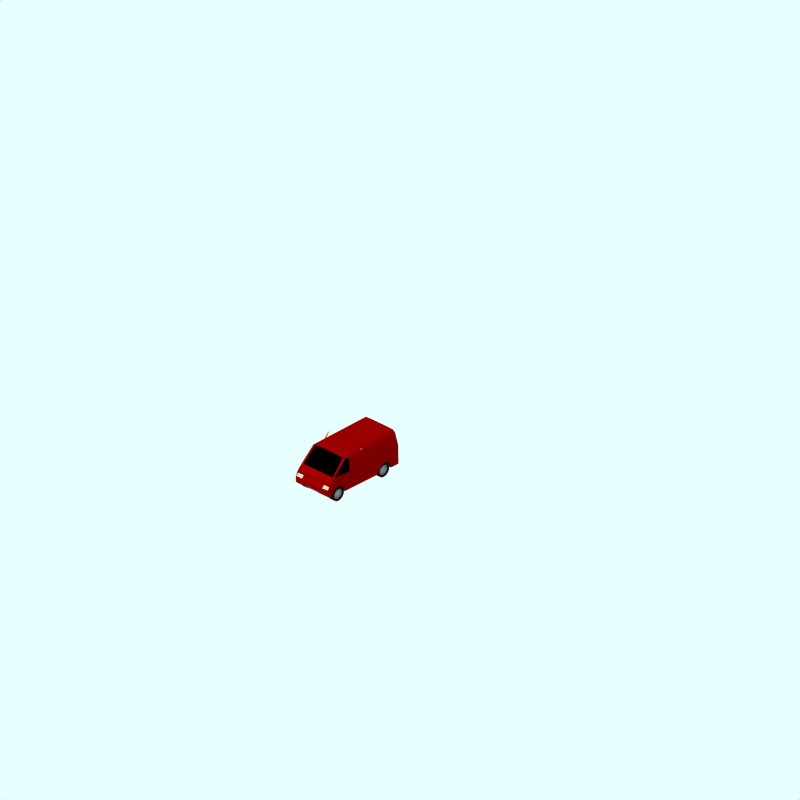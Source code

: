 # Source: ford-transit.blend  (saved by Blender 2.79.0; exported with 4.5.12 LTS)
import bpy
from mathutils import Matrix  # noqa: F401  (used for matrix-valued properties, if any)

bpy.ops.wm.read_factory_settings(use_empty=True)
scene = bpy.context.scene
scene.name = 'Scene'

# ---- collections
col_collection_1 = bpy.data.collections.new('Collection 1'); scene.collection.children.link(col_collection_1)
col_collection_2 = bpy.data.collections.new('Collection 2'); scene.collection.children.link(col_collection_2)
col_collection_2.hide_render = True
col_collection_2.hide_viewport = True
col_collection_3 = bpy.data.collections.new('Collection 3'); scene.collection.children.link(col_collection_3)
col_collection_4 = bpy.data.collections.new('Collection 4'); scene.collection.children.link(col_collection_4)
col_collection_4.hide_render = True
col_collection_4.hide_viewport = True
col_collection_5 = bpy.data.collections.new('Collection 5'); scene.collection.children.link(col_collection_5)
col_collection_6 = bpy.data.collections.new('Collection 6'); scene.collection.children.link(col_collection_6)
col_collection_6.hide_render = True
col_collection_6.hide_viewport = True
col_collection_11 = bpy.data.collections.new('Collection 11'); scene.collection.children.link(col_collection_11)
col_collection_11.hide_render = True
col_collection_11.hide_viewport = True
col_collection_12 = bpy.data.collections.new('Collection 12'); scene.collection.children.link(col_collection_12)
col_collection_12.hide_render = True
col_collection_12.hide_viewport = True
col_collection_13 = bpy.data.collections.new('Collection 13'); scene.collection.children.link(col_collection_13)
col_collection_13.hide_render = True
col_collection_13.hide_viewport = True

# ---- materials (node trees are filled in below, after node groups)
mat_interior = bpy.data.materials.new('Interior')
mat_interior.alpha_threshold = 0.0
mat_interior.preview_render_type = 'FLAT'
mat_interior.diffuse_color = (0.0, 0.0, 0.0, 1.0)
mat_interior.roughness = 0.5
mat_interior.line_color = (0.0, 0.0, 0.0, 1.0)
mat_tyre = bpy.data.materials.new('Tyre')
mat_tyre.alpha_threshold = 0.0
mat_tyre.preview_render_type = 'FLAT'
mat_tyre.diffuse_color = (0.05, 0.05, 0.05, 1.0)
mat_tyre.roughness = 0.5
mat_tyre.line_color = (0.0, 0.0, 0.0, 1.0)
mat_maincolour1 = bpy.data.materials.new('MainColour1')
mat_maincolour1.alpha_threshold = 0.0
mat_maincolour1.preview_render_type = 'CUBE'
mat_maincolour1.diffuse_color = (0.4096, 0.0, 0.0, 1.0)
mat_maincolour1.specular_color = (1.0, 0.9999, 0.9999)
mat_maincolour1.roughness = 0.5
mat_maincolour1.line_color = (0.0, 0.0, 0.0, 1.0)
mat_metalicbodywork = bpy.data.materials.new('MetalicBodywork')
mat_metalicbodywork.alpha_threshold = 0.0
mat_metalicbodywork.preview_render_type = 'FLAT'
mat_metalicbodywork.diffuse_color = (0.4144, 0.4144, 0.4144, 1.0)
mat_metalicbodywork.roughness = 0.5
mat_metalicbodywork.line_color = (0.0, 0.0, 0.0, 1.0)
mat_frontlights = bpy.data.materials.new('FrontLights')
mat_frontlights.alpha_threshold = 0.0
mat_frontlights.preview_render_type = 'CUBE'
mat_frontlights.diffuse_color = (0.5621, 0.5682, 0.4893, 1.0)
mat_frontlights.specular_color = (1.0, 0.9999, 0.9999)
mat_frontlights.roughness = 0.5
mat_frontlights.line_color = (0.0, 0.0, 0.0, 1.0)
mat_frame = bpy.data.materials.new('Frame')
mat_frame.alpha_threshold = 0.0
mat_frame.preview_render_type = 'CUBE'
mat_frame.diffuse_color = (0.1271, 0.1271, 0.1271, 1.0)
mat_frame.specular_color = (1.0, 0.9999, 0.9999)
mat_frame.roughness = 0.5
mat_frame.line_color = (0.0, 0.0, 0.0, 1.0)
mat_warning = bpy.data.materials.new('Warning')
mat_warning.alpha_threshold = 0.0
mat_warning.preview_render_type = 'FLAT'
mat_warning.diffuse_color = (1.0, 0.712, 0.0, 1.0)
mat_warning.roughness = 0.5
mat_warning.line_color = (0.0, 0.0, 0.0, 1.0)
mat_maincolour1_006 = bpy.data.materials.new('MainColour1.006')
mat_maincolour1_006.alpha_threshold = 0.0
mat_maincolour1_006.preview_render_type = 'CUBE'
mat_maincolour1_006.diffuse_color = (0.4096, 0.4095, 0.4095, 1.0)
mat_maincolour1_006.specular_color = (1.0, 0.9999, 0.9999)
mat_maincolour1_006.roughness = 0.5
mat_maincolour1_006.line_color = (0.0, 0.0, 0.0, 1.0)
mat_warning_002 = bpy.data.materials.new('Warning.002')
mat_warning_002.alpha_threshold = 0.0
mat_warning_002.diffuse_color = (0.4, 0.2848, 0.0, 1.0)
mat_warning_002.specular_color = (0.5, 0.5, 0.5)
mat_warning_002.roughness = 0.5
mat_ensign_red_001 = bpy.data.materials.new('Ensign_red.001')
mat_ensign_red_001.alpha_threshold = 0.0
mat_ensign_red_001.diffuse_color = (0.4056, 0.008701, 0.008701, 1.0)
mat_ensign_red_001.specular_color = (0.1393, 0.006992, 0.006992)
mat_ensign_red_001.roughness = 0.5
mat_warning_005 = bpy.data.materials.new('Warning.005')
mat_warning_005.alpha_threshold = 0.0
mat_warning_005.diffuse_color = (0.4, 0.2848, 0.0, 1.0)
mat_warning_005.specular_color = (0.5, 0.5, 0.5)
mat_warning_005.roughness = 0.5
mat_ensign_red_004 = bpy.data.materials.new('Ensign_red.004')
mat_ensign_red_004.alpha_threshold = 0.0
mat_ensign_red_004.diffuse_color = (0.4056, 0.008701, 0.008701, 1.0)
mat_ensign_red_004.specular_color = (0.1393, 0.006992, 0.006992)
mat_ensign_red_004.roughness = 0.5
mat_warning_004 = bpy.data.materials.new('Warning.004')
mat_warning_004.alpha_threshold = 0.0
mat_warning_004.diffuse_color = (0.4, 0.2848, 0.0, 1.0)
mat_warning_004.specular_color = (0.5, 0.5, 0.5)
mat_warning_004.roughness = 0.5
mat_ensign_red_003 = bpy.data.materials.new('Ensign_red.003')
mat_ensign_red_003.alpha_threshold = 0.0
mat_ensign_red_003.diffuse_color = (0.4056, 0.008701, 0.008701, 1.0)
mat_ensign_red_003.specular_color = (0.1393, 0.006992, 0.006992)
mat_ensign_red_003.roughness = 0.5

# ---- material node trees

# ---- world
world_world = bpy.data.worlds.new('World'); scene.world = world_world
world_world.color = (0.9059, 1.0, 1.0)
world_world.use_sun_shadow = False
world_world.sun_shadow_jitter_overblur = 0.0
world_world.cycles.sampling_method = 'NONE'
world_world.cycles.sample_map_resolution = 256

# ---- cameras
cam_camera_001 = bpy.data.cameras.new('Camera.001')
cam_camera_001.type = 'ORTHO'
cam_camera_001.passepartout_alpha = 0.2
cam_camera_001.clip_end = 100.0
cam_camera_001.lens = 35.0
cam_camera_001.sensor_width = 32.0
cam_camera_001.sensor_height = 18.0
cam_camera_001.ortho_scale = 24.0
cam_camera_001.display_size = 5.91
cam_camera_001.show_passepartout = False
cam_camera_001.show_safe_areas = True
cam_camera_001.dof.focus_distance = 0.0
cam_camera_001.dof.aperture_fstop = 128.0

# ---- lights
light_lamp = bpy.data.lights.new('Lamp', 'SUN')
light_lamp.transmission_factor = 0.0
light_lamp.angle = 1.571
light_lamp.energy = 0.028
light_lamp.shadow_buffer_clip_start = 0.5
light_lamp.shadow_soft_size = 1.0
light_lamp.shadow_cascade_max_distance = 1000.0
light_lamp.cycles.use_multiple_importance_sampling = False

# ---- meshes
me_plane_006 = bpy.data.meshes.new('Plane.006')
me_plane_006.from_pydata([(-1.0, -1.0, 0.0), (1.0, -1.0, 0.0), (-1.0, 1.0, 0.3013), (1.0, 1.0, 0.3013)], [], [(0, 1, 3, 2)])
me_plane_006.materials.append(mat_interior)
me_plane_006.use_remesh_preserve_volume = False
me_plane_006.use_remesh_preserve_attributes = False
me_plane_006.use_mirror_vertex_groups = False
me_plane_006.update()
me_plane_004 = bpy.data.meshes.new('Plane.004')
me_plane_004.from_pydata([(-1.0, -1.0, 0.0), (1.0, -1.0, 0.0), (-1.0, 1.0, 0.3013), (1.0, 1.0, 0.3013)], [], [(0, 1, 3, 2)])
me_plane_004.materials.append(mat_interior)
me_plane_004.use_remesh_preserve_volume = False
me_plane_004.use_remesh_preserve_attributes = False
me_plane_004.use_mirror_vertex_groups = False
me_plane_004.update()
me_plane_002 = bpy.data.meshes.new('Plane.002')
me_plane_002.from_pydata([(-0.1129, -0.1129, -1.453e-08), (-0.1129, 0.1129, -5.211e-09), (0.1129, 0.1129, 1.453e-08), (0.1129, -0.1129, 5.211e-09)], [], [(0, 3, 2, 1)])
me_plane_002.materials.append(mat_tyre)
me_plane_002.use_remesh_preserve_volume = False
me_plane_002.use_remesh_preserve_attributes = False
me_plane_002.use_mirror_vertex_groups = False
me_plane_002.update()
me_car = bpy.data.meshes.new('Car')
me_car.from_pydata([(-3.5, 0.276, 0.435), (-3.484, 0.2565, 0.435), (-3.472, 0.2343, 0.435), (-3.465, 0.2102, 0.435), (-3.463, 0.1851, 0.435), (-3.465, 0.16, 0.435), (-3.472, 0.1359, 0.435), (-3.484, 0.1137, 0.435), (-3.5, 0.0942, 0.435), (-3.52, 0.07822, 0.435), (-3.542, 0.06634, 0.435), (-3.566, 0.05902, 0.435), (-3.591, 0.05655, 0.435), (-3.616, 0.05902, 0.435), (-3.64, 0.06634, 0.435), (-3.663, 0.07822, 0.435), (-3.682, 0.0942, 0.435), (-3.698, 0.1137, 0.435), (-3.71, 0.1359, 0.435), (-3.717, 0.16, 0.435), (-3.72, 0.1851, 0.435), (-3.717, 0.2102, 0.435), (-3.71, 0.2343, 0.435), (-3.698, 0.2565, 0.435), (-3.682, 0.276, 0.435), (-3.663, 0.292, 0.435), (-3.64, 0.3038, 0.435), (-3.616, 0.3111, 0.435), (-3.591, 0.3136, 0.435), (-3.566, 0.3111, 0.435), (-3.542, 0.3038, 0.435), (-3.52, 0.292, 0.435), (-3.506, 0.3133, 0.442), (-3.532, 0.3276, 0.442), (-3.561, 0.3364, 0.442), (-3.591, 0.3393, 0.442), (-3.621, 0.3364, 0.442), (-3.65, 0.3276, 0.442), (-3.677, 0.3133, 0.442), (-3.7, 0.2941, 0.442), (-3.719, 0.2708, 0.442), (-3.734, 0.2441, 0.442), (-3.742, 0.2152, 0.442), (-3.745, 0.1851, 0.442), (-3.742, 0.155, 0.442), (-3.734, 0.1261, 0.442), (-3.719, 0.0994, 0.442), (-3.7, 0.07602, 0.442), (-3.677, 0.05684, 0.442), (-3.65, 0.04259, 0.442), (-3.621, 0.03381, 0.442), (-3.591, 0.03085, 0.442), (-3.561, 0.03381, 0.442), (-3.532, 0.04259, 0.442), (-3.506, 0.05684, 0.442), (-3.482, 0.07602, 0.442), (-3.463, 0.09939, 0.442), (-3.449, 0.1261, 0.442), (-3.44, 0.155, 0.442), (-3.437, 0.1851, 0.442), (-3.44, 0.2152, 0.442), (-3.449, 0.2441, 0.442), (-3.463, 0.2708, 0.442), (-3.482, 0.2941, 0.442), (-3.46, 0.316, 0.3454), (-3.437, 0.2879, 0.3454), (-3.42, 0.2559, 0.3454), (-3.41, 0.2212, 0.3454), (-3.406, 0.1851, 0.3454), (-3.41, 0.149, 0.3454), (-3.42, 0.1143, 0.3454), (-3.437, 0.08226, 0.3454), (-3.46, 0.05421, 0.3454), (-3.488, 0.03119, 0.3454), (-3.52, 0.01409, 0.3454), (-3.555, 0.003558, 0.3454), (-3.591, 1.309e-06, 0.3454), (-3.627, 0.003558, 0.3454), (-3.662, 0.01409, 0.3454), (-3.694, 0.03119, 0.3454), (-3.722, 0.05421, 0.3454), (-3.745, 0.08226, 0.3454), (-3.762, 0.1143, 0.3454), (-3.773, 0.149, 0.3454), (-3.776, 0.1851, 0.3454), (-3.773, 0.2212, 0.3454), (-3.762, 0.2559, 0.3454), (-3.745, 0.2879, 0.3454), (-3.722, 0.316, 0.3454), (-3.694, 0.339, 0.3454), (-3.662, 0.3561, 0.3454), (-3.627, 0.3666, 0.3454), (-3.591, 0.3702, 0.3454), (-3.555, 0.3666, 0.3454), (-3.52, 0.3561, 0.3454), (-3.488, 0.339, 0.3454), (-3.488, 0.339, 0.477), (-3.52, 0.3561, 0.477), (-3.555, 0.3666, 0.477), (-3.591, 0.3702, 0.477), (-3.627, 0.3666, 0.477), (-3.662, 0.3561, 0.477), (-3.694, 0.339, 0.477), (-3.722, 0.316, 0.477), (-3.745, 0.2879, 0.477), (-3.762, 0.2559, 0.477), (-3.773, 0.2212, 0.477), (-3.776, 0.1851, 0.477), (-3.773, 0.149, 0.477), (-3.762, 0.1143, 0.477), (-3.745, 0.08226, 0.477), (-3.722, 0.05421, 0.477), (-3.694, 0.03119, 0.477), (-3.662, 0.01409, 0.477), (-3.627, 0.003558, 0.477), (-3.591, 1.289e-06, 0.477), (-3.555, 0.003558, 0.477), (-3.52, 0.01409, 0.477), (-3.488, 0.03119, 0.477), (-3.46, 0.05421, 0.477), (-3.437, 0.08226, 0.477), (-3.42, 0.1143, 0.477), (-3.41, 0.149, 0.477), (-3.406, 0.1851, 0.477), (-3.41, 0.2212, 0.477), (-3.42, 0.2559, 0.477), (-3.437, 0.2879, 0.477), (-3.46, 0.316, 0.477), (-3.482, 0.2941, 0.477), (-3.463, 0.2708, 0.477), (-3.449, 0.2441, 0.477), (-3.44, 0.2152, 0.477), (-3.437, 0.1851, 0.477), (-3.44, 0.155, 0.477), (-3.449, 0.1261, 0.477), (-3.463, 0.09939, 0.477), (-3.482, 0.07602, 0.477), (-3.506, 0.05684, 0.477), (-3.532, 0.04259, 0.477), (-3.561, 0.03381, 0.477), (-3.591, 0.03085, 0.477), (-3.621, 0.03381, 0.477), (-3.65, 0.04259, 0.477), (-3.677, 0.05684, 0.477), (-3.7, 0.07602, 0.477), (-3.719, 0.0994, 0.477), (-3.734, 0.1261, 0.477), (-3.742, 0.155, 0.477), (-3.745, 0.1851, 0.477), (-3.742, 0.2152, 0.477), (-3.734, 0.2441, 0.477), (-3.719, 0.2708, 0.477), (-3.7, 0.2941, 0.477), (-3.677, 0.3133, 0.477), (-3.65, 0.3276, 0.477), (-3.621, 0.3364, 0.477), (-3.591, 0.3393, 0.477), (-3.561, 0.3364, 0.477), (-3.532, 0.3276, 0.477), (-3.506, 0.3133, 0.477), (-3.591, 0.1851, 0.47), (-3.52, 0.292, 0.47), (-3.542, 0.3038, 0.47), (-3.566, 0.3111, 0.47), (-3.591, 0.3136, 0.47), (-3.616, 0.3111, 0.47), (-3.64, 0.3038, 0.47), (-3.663, 0.292, 0.47), (-3.682, 0.276, 0.47), (-3.698, 0.2565, 0.47), (-3.71, 0.2343, 0.47), (-3.717, 0.2102, 0.47), (-3.72, 0.1851, 0.47), (-3.717, 0.16, 0.47), (-3.71, 0.1359, 0.47), (-3.698, 0.1137, 0.47), (-3.682, 0.0942, 0.47), (-3.663, 0.07822, 0.47), (-3.64, 0.06634, 0.47), (-3.616, 0.05902, 0.47), (-3.591, 0.05655, 0.47), (-3.566, 0.05902, 0.47), (-3.542, 0.06634, 0.47), (-3.52, 0.07822, 0.47), (-3.5, 0.0942, 0.47), (-3.484, 0.1137, 0.47), (-3.472, 0.1359, 0.47), (-3.465, 0.16, 0.47), (-3.463, 0.1851, 0.47), (-3.465, 0.2102, 0.47), (-3.472, 0.2343, 0.47), (-3.484, 0.2565, 0.47), (-3.5, 0.276, 0.47), (-3.5, 0.276, -0.435), (-3.484, 0.2565, -0.435), (-3.472, 0.2343, -0.435), (-3.465, 0.2102, -0.435), (-3.463, 0.1851, -0.435), (-3.465, 0.16, -0.435), (-3.472, 0.1359, -0.435), (-3.484, 0.1137, -0.435), (-3.5, 0.0942, -0.435), (-3.52, 0.07822, -0.435), (-3.542, 0.06634, -0.435), (-3.566, 0.05902, -0.435), (-3.591, 0.05655, -0.435), (-3.616, 0.05902, -0.435), (-3.64, 0.06634, -0.435), (-3.663, 0.07822, -0.435), (-3.682, 0.0942, -0.435), (-3.698, 0.1137, -0.435), (-3.71, 0.1359, -0.435), (-3.717, 0.16, -0.435), (-3.72, 0.1851, -0.435), (-3.717, 0.2102, -0.435), (-3.71, 0.2343, -0.435), (-3.698, 0.2565, -0.435), (-3.682, 0.276, -0.435), (-3.663, 0.292, -0.435), (-3.64, 0.3038, -0.435), (-3.616, 0.3111, -0.435), (-3.591, 0.3136, -0.435), (-3.566, 0.3111, -0.435), (-3.542, 0.3038, -0.435), (-3.52, 0.292, -0.435), (-3.506, 0.3133, -0.442), (-3.532, 0.3276, -0.442), (-3.561, 0.3364, -0.442), (-3.591, 0.3393, -0.442), (-3.621, 0.3364, -0.442), (-3.65, 0.3276, -0.442), (-3.677, 0.3133, -0.442), (-3.7, 0.2941, -0.442), (-3.719, 0.2708, -0.442), (-3.734, 0.2441, -0.442), (-3.742, 0.2152, -0.442), (-3.745, 0.1851, -0.442), (-3.742, 0.155, -0.442), (-3.734, 0.1261, -0.442), (-3.719, 0.0994, -0.442), (-3.7, 0.07602, -0.442), (-3.677, 0.05684, -0.442), (-3.65, 0.04259, -0.442), (-3.621, 0.03381, -0.442), (-3.591, 0.03085, -0.442), (-3.561, 0.03381, -0.442), (-3.532, 0.04259, -0.442), (-3.506, 0.05684, -0.442), (-3.482, 0.07602, -0.442), (-3.463, 0.09939, -0.442), (-3.449, 0.1261, -0.442), (-3.44, 0.155, -0.442), (-3.437, 0.1851, -0.442), (-3.44, 0.2152, -0.442), (-3.449, 0.2441, -0.442), (-3.463, 0.2708, -0.442), (-3.482, 0.2941, -0.442), (-3.46, 0.316, -0.3454), (-3.437, 0.2879, -0.3454), (-3.42, 0.2559, -0.3454), (-3.41, 0.2212, -0.3454), (-3.406, 0.1851, -0.3454), (-3.41, 0.149, -0.3454), (-3.42, 0.1143, -0.3454), (-3.437, 0.08226, -0.3454), (-3.46, 0.05421, -0.3454), (-3.488, 0.03119, -0.3454), (-3.52, 0.01409, -0.3454), (-3.555, 0.003558, -0.3454), (-3.591, 1.315e-06, -0.3454), (-3.627, 0.003558, -0.3454), (-3.662, 0.01409, -0.3454), (-3.694, 0.03119, -0.3454), (-3.722, 0.05421, -0.3454), (-3.745, 0.08226, -0.3454), (-3.762, 0.1143, -0.3454), (-3.773, 0.149, -0.3454), (-3.776, 0.1851, -0.3454), (-3.773, 0.2212, -0.3454), (-3.762, 0.2559, -0.3454), (-3.745, 0.2879, -0.3454), (-3.722, 0.316, -0.3454), (-3.694, 0.339, -0.3454), (-3.662, 0.3561, -0.3454), (-3.627, 0.3666, -0.3454), (-3.591, 0.3702, -0.3454), (-3.555, 0.3666, -0.3454), (-3.52, 0.3561, -0.3454), (-3.488, 0.339, -0.3454), (-3.488, 0.339, -0.477), (-3.52, 0.3561, -0.477), (-3.555, 0.3666, -0.477), (-3.591, 0.3702, -0.477), (-3.627, 0.3666, -0.477), (-3.662, 0.3561, -0.477), (-3.694, 0.339, -0.477), (-3.722, 0.316, -0.477), (-3.745, 0.2879, -0.477), (-3.762, 0.2559, -0.477), (-3.773, 0.2212, -0.477), (-3.776, 0.1851, -0.477), (-3.773, 0.149, -0.477), (-3.762, 0.1143, -0.477), (-3.745, 0.08226, -0.477), (-3.722, 0.05421, -0.477), (-3.694, 0.03119, -0.477), (-3.662, 0.01409, -0.477), (-3.627, 0.003558, -0.477), (-3.591, 1.298e-06, -0.477), (-3.555, 0.003558, -0.477), (-3.52, 0.01409, -0.477), (-3.488, 0.03119, -0.477), (-3.46, 0.05421, -0.477), (-3.437, 0.08226, -0.477), (-3.42, 0.1143, -0.477), (-3.41, 0.149, -0.477), (-3.406, 0.1851, -0.477), (-3.41, 0.2212, -0.477), (-3.42, 0.2559, -0.477), (-3.437, 0.2879, -0.477), (-3.46, 0.316, -0.477), (-3.482, 0.2941, -0.477), (-3.463, 0.2708, -0.477), (-3.449, 0.2441, -0.477), (-3.44, 0.2152, -0.477), (-3.437, 0.1851, -0.477), (-3.44, 0.155, -0.477), (-3.449, 0.1261, -0.477), (-3.463, 0.09939, -0.477), (-3.482, 0.07602, -0.477), (-3.506, 0.05684, -0.477), (-3.532, 0.04259, -0.477), (-3.561, 0.03381, -0.477), (-3.591, 0.03085, -0.477), (-3.621, 0.03381, -0.477), (-3.65, 0.04259, -0.477), (-3.677, 0.05684, -0.477), (-3.7, 0.07602, -0.477), (-3.719, 0.0994, -0.477), (-3.734, 0.1261, -0.477), (-3.742, 0.155, -0.477), (-3.745, 0.1851, -0.477), (-3.742, 0.2152, -0.477), (-3.734, 0.2441, -0.477), (-3.719, 0.2708, -0.477), (-3.7, 0.2941, -0.477), (-3.677, 0.3133, -0.477), (-3.65, 0.3276, -0.477), (-3.621, 0.3364, -0.477), (-3.591, 0.3393, -0.477), (-3.561, 0.3364, -0.477), (-3.532, 0.3276, -0.477), (-3.506, 0.3133, -0.477), (-3.591, 0.1851, -0.47), (-3.52, 0.292, -0.47), (-3.542, 0.3038, -0.47), (-3.566, 0.3111, -0.47), (-3.591, 0.3136, -0.47), (-3.616, 0.3111, -0.47), (-3.64, 0.3038, -0.47), (-3.663, 0.292, -0.47), (-3.682, 0.276, -0.47), (-3.698, 0.2565, -0.47), (-3.71, 0.2343, -0.47), (-3.717, 0.2102, -0.47), (-3.72, 0.1851, -0.47), (-3.717, 0.16, -0.47), (-3.71, 0.1359, -0.47), (-3.698, 0.1137, -0.47), (-3.682, 0.0942, -0.47), (-3.663, 0.07822, -0.47), (-3.64, 0.06634, -0.47), (-3.616, 0.05902, -0.47), (-3.591, 0.05655, -0.47), (-3.566, 0.05902, -0.47), (-3.542, 0.06634, -0.47), (-3.52, 0.07822, -0.47), (-3.5, 0.0942, -0.47), (-3.484, 0.1137, -0.47), (-3.472, 0.1359, -0.47), (-3.465, 0.16, -0.47), (-3.463, 0.1851, -0.47), (-3.465, 0.2102, -0.47), (-3.472, 0.2343, -0.47), (-3.484, 0.2565, -0.47), (-3.5, 0.276, -0.47), (-3.882, 0.5049, -0.4688), (-1.552, 0.2795, 0.5), (-3.922, 0.2353, 0.4785), (-3.882, 0.5049, 0.4688), (-1.559, 0.7143, -0.5), (-1.559, 0.7143, 0.5), (-1.623, 1.086, 0.4616), (-3.367, 1.086, 0.4616), (-3.738, 0.7143, 0.4785), (-3.882, 0.5049, -0.3), (-3.882, 0.5049, 0.3), (-3.865, 0.588, -0.3), (-3.865, 0.588, 0.3), (-3.952, 0.4442, 0.4785), (-3.952, 0.4442, -0.4785), (-3.952, 0.4296, 0.3), (-3.952, 0.4296, -0.3), (-3.952, 0.2845, 0.4785), (-3.952, 0.2845, -0.4785), (-3.865, 0.588, 0.4785), (-3.738, 0.7143, -0.4306), (-3.738, 0.7143, -0.1914), (-3.738, 0.7143, 0.1914), (-3.738, 0.7143, 0.4306), (-3.367, 1.106, -0.4038), (-3.367, 1.116, -0.2308), (-3.367, 1.116, 0.2308), (-3.367, 1.106, 0.4039), (-1.623, 1.144, -0.4038), (-1.623, 1.154, -0.2307), (-1.623, 1.154, 0.2308), (-1.623, 1.144, 0.4039), (-1.559, 0.7143, -0.2), (-1.559, 0.7143, -0.45), (-1.559, 0.7143, 0.2), (-1.559, 0.7143, 0.45), (-3.718, 0.7143, 0.4785), (-3.347, 1.086, 0.4616), (-3.418, 0.7143, 0.5), (-3.228, 1.086, 0.4616), (-3.228, 0.7143, 0.5), (-3.139, 1.086, 0.4616), (-3.139, 0.7143, 0.5), (-1.95, 0.7143, 0.5), (-1.95, 1.086, 0.4616), (-1.75, 0.7143, 0.5), (-1.95, 1.086, -0.4615), (-3.139, 0.7143, -0.5), (-3.139, 1.086, -0.4615), (-3.228, 0.7143, -0.5), (-3.228, 1.086, -0.4615), (-3.347, 1.086, -0.4615), (-3.418, 0.7143, -0.5), (-3.367, 1.086, -0.4615), (-1.623, 1.086, -0.4615), (-3.848, 0.2261, 0.4785), (-3.6, 0.4195, 0.4785), (-3.48, 0.3795, 0.4785), (-3.4, 0.2795, 0.4785), (-2.26, 0.1795, 0.5), (-1.91, 0.3795, 0.5), (-1.83, 0.2795, 0.5), (-1.8, 0.1795, 0.5), (-1.549, 0.1795, 0.5), (-1.8, 0.1795, -0.5), (-1.83, 0.2795, -0.5), (-1.91, 0.3795, -0.5), (-2.15, 0.3795, -0.5), (-2.23, 0.2795, -0.5), (-2.26, 0.1795, -0.5), (-3.4, 0.2795, -0.4785), (-3.48, 0.3795, -0.4785), (-3.6, 0.4195, -0.4785), (-3.8, 0.2795, -0.4785), (-1.75, 0.7143, -0.5), (-1.95, 0.7143, -0.5), (-3.718, 0.7143, -0.4785), (-3.865, 0.588, -0.4785), (-3.738, 0.7143, -0.4785), (-3.922, 0.2353, -0.4785), (-1.552, 0.2795, -0.5), (-3.8, 0.2795, 0.4785), (-3.72, 0.3795, 0.4785), (-3.37, 0.1795, 0.4785), (-2.23, 0.2795, 0.5), (-2.15, 0.3795, 0.5), (-2.03, 0.4195, 0.5), (-1.549, 0.1795, -0.5), (-3.848, 0.2261, -0.4785), (-3.72, 0.3795, -0.4785), (-3.37, 0.1795, -0.4785), (-2.03, 0.4195, -0.5), (-3.336, 1.116, -0.2308), (-3.14, 1.154, -0.2308), (-3.336, 1.116, 0.2308), (-3.14, 1.154, 0.2308), (-3.952, 0.2845, 0.1667), (-3.952, 0.2845, -0.1667), (-3.922, 0.2353, 0.1667), (-3.922, 0.2353, -0.1667), (-3.138, 1.144, -0.4038), (-3.138, 1.144, 0.4039), (-1.937, 0.276, -0.47), (-1.921, 0.2565, -0.47), (-1.909, 0.2343, -0.47), (-1.901, 0.2102, -0.47), (-1.899, 0.1851, -0.47), (-1.901, 0.16, -0.47), (-1.909, 0.1359, -0.47), (-1.921, 0.1137, -0.47), (-1.937, 0.0942, -0.47), (-1.956, 0.07822, -0.47), (-1.978, 0.06634, -0.47), (-2.002, 0.05902, -0.47), (-2.027, 0.05655, -0.47), (-2.052, 0.05902, -0.47), (-2.077, 0.06634, -0.47), (-2.099, 0.07822, -0.47), (-2.118, 0.0942, -0.47), (-2.134, 0.1137, -0.47), (-2.146, 0.1359, -0.47), (-2.153, 0.16, -0.47), (-2.156, 0.1851, -0.47), (-2.153, 0.2102, -0.47), (-2.146, 0.2343, -0.47), (-2.134, 0.2565, -0.47), (-2.118, 0.276, -0.47), (-2.099, 0.292, -0.47), (-2.077, 0.3038, -0.47), (-2.052, 0.3111, -0.47), (-2.027, 0.3136, -0.47), (-2.002, 0.3111, -0.47), (-1.978, 0.3038, -0.47), (-1.956, 0.292, -0.47), (-2.027, 0.1851, -0.47), (-1.942, 0.3133, -0.477), (-1.968, 0.3276, -0.477), (-1.997, 0.3364, -0.477), (-2.027, 0.3393, -0.477), (-2.058, 0.3364, -0.477), (-2.086, 0.3276, -0.477), (-2.113, 0.3133, -0.477), (-2.136, 0.2941, -0.477), (-2.156, 0.2708, -0.477), (-2.17, 0.2441, -0.477), (-2.179, 0.2152, -0.477), (-2.182, 0.1851, -0.477), (-2.179, 0.155, -0.477), (-2.17, 0.1261, -0.477), (-2.156, 0.0994, -0.477), (-2.136, 0.07602, -0.477), (-2.113, 0.05684, -0.477), (-2.086, 0.04259, -0.477), (-2.058, 0.03381, -0.477), (-2.027, 0.03085, -0.477), (-1.997, 0.03381, -0.477), (-1.968, 0.04259, -0.477), (-1.942, 0.05684, -0.477), (-1.918, 0.07602, -0.477), (-1.899, 0.09939, -0.477), (-1.885, 0.1261, -0.477), (-1.876, 0.155, -0.477), (-1.873, 0.1851, -0.477), (-1.876, 0.2152, -0.477), (-1.885, 0.2441, -0.477), (-1.899, 0.2708, -0.477), (-1.918, 0.2941, -0.477), (-1.897, 0.316, -0.477), (-1.874, 0.2879, -0.477), (-1.856, 0.2559, -0.477), (-1.846, 0.2212, -0.477), (-1.842, 0.1851, -0.477), (-1.846, 0.149, -0.477), (-1.856, 0.1143, -0.477), (-1.874, 0.08226, -0.477), (-1.897, 0.05421, -0.477), (-1.925, 0.03119, -0.477), (-1.957, 0.01409, -0.477), (-1.991, 0.003558, -0.477), (-2.027, 1.298e-06, -0.477), (-2.064, 0.003558, -0.477), (-2.098, 0.01409, -0.477), (-2.13, 0.03119, -0.477), (-2.158, 0.05421, -0.477), (-2.181, 0.08226, -0.477), (-2.198, 0.1143, -0.477), (-2.209, 0.149, -0.477), (-2.213, 0.1851, -0.477), (-2.209, 0.2212, -0.477), (-2.198, 0.2559, -0.477), (-2.181, 0.2879, -0.477), (-2.158, 0.316, -0.477), (-2.13, 0.339, -0.477), (-2.098, 0.3561, -0.477), (-2.064, 0.3666, -0.477), (-2.027, 0.3702, -0.477), (-1.991, 0.3666, -0.477), (-1.957, 0.3561, -0.477), (-1.925, 0.339, -0.477), (-1.925, 0.339, -0.3454), (-1.957, 0.3561, -0.3454), (-1.991, 0.3666, -0.3454), (-2.027, 0.3702, -0.3454), (-2.064, 0.3666, -0.3454), (-2.098, 0.3561, -0.3454), (-2.13, 0.339, -0.3454), (-2.158, 0.316, -0.3454), (-2.181, 0.2879, -0.3454), (-2.198, 0.2559, -0.3454), (-2.209, 0.2212, -0.3454), (-2.213, 0.1851, -0.3454), (-2.209, 0.149, -0.3454), (-2.198, 0.1143, -0.3454), (-2.181, 0.08226, -0.3454), (-2.158, 0.05421, -0.3454), (-2.13, 0.03119, -0.3454), (-2.098, 0.01409, -0.3454), (-2.064, 0.003558, -0.3454), (-2.027, 1.315e-06, -0.3454), (-1.991, 0.003558, -0.3454), (-1.957, 0.01409, -0.3454), (-1.925, 0.03119, -0.3454), (-1.897, 0.05421, -0.3454), (-1.874, 0.08226, -0.3454), (-1.856, 0.1143, -0.3454), (-1.846, 0.149, -0.3454), (-1.842, 0.1851, -0.3454), (-1.846, 0.2212, -0.3454), (-1.856, 0.2559, -0.3454), (-1.874, 0.2879, -0.3454), (-1.897, 0.316, -0.3454), (-1.918, 0.2941, -0.442), (-1.899, 0.2708, -0.442), (-1.885, 0.2441, -0.442), (-1.876, 0.2152, -0.442), (-1.873, 0.1851, -0.442), (-1.876, 0.155, -0.442), (-1.885, 0.1261, -0.442), (-1.899, 0.09939, -0.442), (-1.918, 0.07602, -0.442), (-1.942, 0.05684, -0.442), (-1.968, 0.04259, -0.442), (-1.997, 0.03381, -0.442), (-2.027, 0.03085, -0.442), (-2.058, 0.03381, -0.442), (-2.086, 0.04259, -0.442), (-2.113, 0.05684, -0.442), (-2.136, 0.07602, -0.442), (-2.156, 0.0994, -0.442), (-2.17, 0.1261, -0.442), (-2.179, 0.155, -0.442), (-2.182, 0.1851, -0.442), (-2.179, 0.2152, -0.442), (-2.17, 0.2441, -0.442), (-2.156, 0.2708, -0.442), (-2.136, 0.2941, -0.442), (-2.113, 0.3133, -0.442), (-2.086, 0.3276, -0.442), (-2.058, 0.3364, -0.442), (-2.027, 0.3393, -0.442), (-1.997, 0.3364, -0.442), (-1.968, 0.3276, -0.442), (-1.942, 0.3133, -0.442), (-1.956, 0.292, -0.435), (-1.978, 0.3038, -0.435), (-2.002, 0.3111, -0.435), (-2.027, 0.3136, -0.435), (-2.052, 0.3111, -0.435), (-2.077, 0.3038, -0.435), (-2.099, 0.292, -0.435), (-2.118, 0.276, -0.435), (-2.134, 0.2565, -0.435), (-2.146, 0.2343, -0.435), (-2.153, 0.2102, -0.435), (-2.156, 0.1851, -0.435), (-2.153, 0.16, -0.435), (-2.146, 0.1359, -0.435), (-2.134, 0.1137, -0.435), (-2.118, 0.0942, -0.435), (-2.099, 0.07822, -0.435), (-2.077, 0.06634, -0.435), (-2.052, 0.05902, -0.435), (-2.027, 0.05655, -0.435), (-2.002, 0.05902, -0.435), (-1.978, 0.06634, -0.435), (-1.956, 0.07822, -0.435), (-1.937, 0.0942, -0.435), (-1.921, 0.1137, -0.435), (-1.909, 0.1359, -0.435), (-1.901, 0.16, -0.435), (-1.899, 0.1851, -0.435), (-1.901, 0.2102, -0.435), (-1.909, 0.2343, -0.435), (-1.921, 0.2565, -0.435), (-1.937, 0.276, -0.435), (-1.937, 0.276, 0.47), (-1.921, 0.2565, 0.47), (-1.909, 0.2343, 0.47), (-1.901, 0.2102, 0.47), (-1.899, 0.1851, 0.47), (-1.901, 0.16, 0.47), (-1.909, 0.1359, 0.47), (-1.921, 0.1137, 0.47), (-1.937, 0.0942, 0.47), (-1.956, 0.07822, 0.47), (-1.978, 0.06634, 0.47), (-2.002, 0.05902, 0.47), (-2.027, 0.05655, 0.47), (-2.052, 0.05902, 0.47), (-2.077, 0.06634, 0.47), (-2.099, 0.07822, 0.47), (-2.118, 0.0942, 0.47), (-2.134, 0.1137, 0.47), (-2.146, 0.1359, 0.47), (-2.153, 0.16, 0.47), (-2.156, 0.1851, 0.47), (-2.153, 0.2102, 0.47), (-2.146, 0.2343, 0.47), (-2.134, 0.2565, 0.47), (-2.118, 0.276, 0.47), (-2.099, 0.292, 0.47), (-2.077, 0.3038, 0.47), (-2.052, 0.3111, 0.47), (-2.027, 0.3136, 0.47), (-2.002, 0.3111, 0.47), (-1.978, 0.3038, 0.47), (-1.956, 0.292, 0.47), (-2.027, 0.1851, 0.47), (-1.942, 0.3133, 0.477), (-1.968, 0.3276, 0.477), (-1.997, 0.3364, 0.477), (-2.027, 0.3393, 0.477), (-2.058, 0.3364, 0.477), (-2.086, 0.3276, 0.477), (-2.113, 0.3133, 0.477), (-2.136, 0.2941, 0.477), (-2.156, 0.2708, 0.477), (-2.17, 0.2441, 0.477), (-2.179, 0.2152, 0.477), (-2.182, 0.1851, 0.477), (-2.179, 0.155, 0.477), (-2.17, 0.1261, 0.477), (-2.156, 0.0994, 0.477), (-2.136, 0.07602, 0.477), (-2.113, 0.05684, 0.477), (-2.086, 0.04259, 0.477), (-2.058, 0.03381, 0.477), (-2.027, 0.03085, 0.477), (-1.997, 0.03381, 0.477), (-1.968, 0.04259, 0.477), (-1.942, 0.05684, 0.477), (-1.918, 0.07602, 0.477), (-1.899, 0.09939, 0.477), (-1.885, 0.1261, 0.477), (-1.876, 0.155, 0.477), (-1.873, 0.1851, 0.477), (-1.876, 0.2152, 0.477), (-1.885, 0.2441, 0.477), (-1.899, 0.2708, 0.477), (-1.918, 0.2941, 0.477), (-1.897, 0.316, 0.477), (-1.874, 0.2879, 0.477), (-1.856, 0.2559, 0.477), (-1.846, 0.2212, 0.477), (-1.842, 0.1851, 0.477), (-1.846, 0.149, 0.477), (-1.856, 0.1143, 0.477), (-1.874, 0.08226, 0.477), (-1.897, 0.05421, 0.477), (-1.925, 0.03119, 0.477), (-1.957, 0.01409, 0.477), (-1.991, 0.003558, 0.477), (-2.027, 1.289e-06, 0.477), (-2.064, 0.003558, 0.477), (-2.098, 0.01409, 0.477), (-2.13, 0.03119, 0.477), (-2.158, 0.05421, 0.477), (-2.181, 0.08226, 0.477), (-2.198, 0.1143, 0.477), (-2.209, 0.149, 0.477), (-2.213, 0.1851, 0.477), (-2.209, 0.2212, 0.477), (-2.198, 0.2559, 0.477), (-2.181, 0.2879, 0.477), (-2.158, 0.316, 0.477), (-2.13, 0.339, 0.477), (-2.098, 0.3561, 0.477), (-2.064, 0.3666, 0.477), (-2.027, 0.3702, 0.477), (-1.991, 0.3666, 0.477), (-1.957, 0.3561, 0.477), (-1.925, 0.339, 0.477), (-1.925, 0.339, 0.3454), (-1.957, 0.3561, 0.3454), (-1.991, 0.3666, 0.3454), (-2.027, 0.3702, 0.3454), (-2.064, 0.3666, 0.3454), (-2.098, 0.3561, 0.3454), (-2.13, 0.339, 0.3454), (-2.158, 0.316, 0.3454), (-2.181, 0.2879, 0.3454), (-2.198, 0.2559, 0.3454), (-2.209, 0.2212, 0.3454), (-2.213, 0.1851, 0.3454), (-2.209, 0.149, 0.3454), (-2.198, 0.1143, 0.3454), (-2.181, 0.08226, 0.3454), (-2.158, 0.05421, 0.3454), (-2.13, 0.03119, 0.3454), (-2.098, 0.01409, 0.3454), (-2.064, 0.003558, 0.3454), (-2.027, 1.309e-06, 0.3454), (-1.991, 0.003558, 0.3454), (-1.957, 0.01409, 0.3454), (-1.925, 0.03119, 0.3454), (-1.897, 0.05421, 0.3454), (-1.874, 0.08226, 0.3454), (-1.856, 0.1143, 0.3454), (-1.846, 0.149, 0.3454), (-1.842, 0.1851, 0.3454), (-1.846, 0.2212, 0.3454), (-1.856, 0.2559, 0.3454), (-1.874, 0.2879, 0.3454), (-1.897, 0.316, 0.3454), (-1.918, 0.2941, 0.442), (-1.899, 0.2708, 0.442), (-1.885, 0.2441, 0.442), (-1.876, 0.2152, 0.442), (-1.873, 0.1851, 0.442), (-1.876, 0.155, 0.442), (-1.885, 0.1261, 0.442), (-1.899, 0.09939, 0.442), (-1.918, 0.07602, 0.442), (-1.942, 0.05684, 0.442), (-1.968, 0.04259, 0.442), (-1.997, 0.03381, 0.442), (-2.027, 0.03085, 0.442), (-2.058, 0.03381, 0.442), (-2.086, 0.04259, 0.442), (-2.113, 0.05684, 0.442), (-2.136, 0.07602, 0.442), (-2.156, 0.0994, 0.442), (-2.17, 0.1261, 0.442), (-2.179, 0.155, 0.442), (-2.182, 0.1851, 0.442), (-2.179, 0.2152, 0.442), (-2.17, 0.2441, 0.442), (-2.156, 0.2708, 0.442), (-2.136, 0.2941, 0.442), (-2.113, 0.3133, 0.442), (-2.086, 0.3276, 0.442), (-2.058, 0.3364, 0.442), (-2.027, 0.3393, 0.442), (-1.997, 0.3364, 0.442), (-1.968, 0.3276, 0.442), (-1.942, 0.3133, 0.442), (-1.956, 0.292, 0.435), (-1.978, 0.3038, 0.435), (-2.002, 0.3111, 0.435), (-2.027, 0.3136, 0.435), (-2.052, 0.3111, 0.435), (-2.077, 0.3038, 0.435), (-2.099, 0.292, 0.435), (-2.118, 0.276, 0.435), (-2.134, 0.2565, 0.435), (-2.146, 0.2343, 0.435), (-2.153, 0.2102, 0.435), (-2.156, 0.1851, 0.435), (-2.153, 0.16, 0.435), (-2.146, 0.1359, 0.435), (-2.134, 0.1137, 0.435), (-2.118, 0.0942, 0.435), (-2.099, 0.07822, 0.435), (-2.077, 0.06634, 0.435), (-2.052, 0.05902, 0.435), (-2.027, 0.05655, 0.435), (-2.002, 0.05902, 0.435), (-1.978, 0.06634, 0.435), (-1.956, 0.07822, 0.435), (-1.937, 0.0942, 0.435), (-1.921, 0.1137, 0.435), (-1.909, 0.1359, 0.435), (-1.901, 0.16, 0.435), (-1.899, 0.1851, 0.435), (-1.901, 0.2102, 0.435), (-1.909, 0.2343, 0.435), (-1.921, 0.2565, 0.435), (-1.937, 0.276, 0.435)], [], [(0, 31, 32, 63), (31, 30, 33, 32), (30, 29, 34, 33), (29, 28, 35, 34), (28, 27, 36, 35), (27, 26, 37, 36), (26, 25, 38, 37), (25, 24, 39, 38), (24, 23, 40, 39), (23, 22, 41, 40), (22, 21, 42, 41), (21, 20, 43, 42), (20, 19, 44, 43), (19, 18, 45, 44), (18, 17, 46, 45), (17, 16, 47, 46), (16, 15, 48, 47), (15, 14, 49, 48), (14, 13, 50, 49), (13, 12, 51, 50), (12, 11, 52, 51), (11, 10, 53, 52), (10, 9, 54, 53), (9, 8, 55, 54), (8, 7, 56, 55), (7, 6, 57, 56), (6, 5, 58, 57), (5, 4, 59, 58), (4, 3, 60, 59), (3, 2, 61, 60), (2, 1, 62, 61), (1, 0, 63, 62), (95, 64, 127, 96), (94, 95, 96, 97), (93, 94, 97, 98), (92, 93, 98, 99), (91, 92, 99, 100), (90, 91, 100, 101), (89, 90, 101, 102), (88, 89, 102, 103), (87, 88, 103, 104), (86, 87, 104, 105), (85, 86, 105, 106), (84, 85, 106, 107), (83, 84, 107, 108), (82, 83, 108, 109), (81, 82, 109, 110), (80, 81, 110, 111), (79, 80, 111, 112), (78, 79, 112, 113), (77, 78, 113, 114), (76, 77, 114, 115), (75, 76, 115, 116), (74, 75, 116, 117), (73, 74, 117, 118), (72, 73, 118, 119), (71, 72, 119, 120), (70, 71, 120, 121), (69, 70, 121, 122), (68, 69, 122, 123), (67, 68, 123, 124), (66, 67, 124, 125), (65, 66, 125, 126), (64, 65, 126, 127), (62, 63, 128, 129), (61, 62, 129, 130), (60, 61, 130, 131), (59, 60, 131, 132), (58, 59, 132, 133), (57, 58, 133, 134), (56, 57, 134, 135), (55, 56, 135, 136), (54, 55, 136, 137), (53, 54, 137, 138), (52, 53, 138, 139), (51, 52, 139, 140), (50, 51, 140, 141), (49, 50, 141, 142), (48, 49, 142, 143), (47, 48, 143, 144), (46, 47, 144, 145), (45, 46, 145, 146), (44, 45, 146, 147), (43, 44, 147, 148), (42, 43, 148, 149), (41, 42, 149, 150), (40, 41, 150, 151), (39, 40, 151, 152), (38, 39, 152, 153), (37, 38, 153, 154), (36, 37, 154, 155), (35, 36, 155, 156), (34, 35, 156, 157), (33, 34, 157, 158), (32, 33, 158, 159), (63, 32, 159, 128), (129, 128, 127, 126), (130, 129, 126, 125), (131, 130, 125, 124), (132, 131, 124, 123), (133, 132, 123, 122), (134, 133, 122, 121), (135, 134, 121, 120), (136, 135, 120, 119), (137, 136, 119, 118), (138, 137, 118, 117), (139, 138, 117, 116), (140, 139, 116, 115), (141, 140, 115, 114), (142, 141, 114, 113), (143, 142, 113, 112), (144, 143, 112, 111), (145, 144, 111, 110), (146, 145, 110, 109), (147, 146, 109, 108), (148, 147, 108, 107), (149, 148, 107, 106), (150, 149, 106, 105), (151, 150, 105, 104), (152, 151, 104, 103), (153, 152, 103, 102), (154, 153, 102, 101), (155, 154, 101, 100), (156, 155, 100, 99), (157, 156, 99, 98), (158, 157, 98, 97), (159, 158, 97, 96), (128, 159, 96, 127), (31, 0, 192, 161), (30, 31, 161, 162), (29, 30, 162, 163), (28, 29, 163, 164), (27, 28, 164, 165), (26, 27, 165, 166), (25, 26, 166, 167), (24, 25, 167, 168), (23, 24, 168, 169), (22, 23, 169, 170), (21, 22, 170, 171), (20, 21, 171, 172), (19, 20, 172, 173), (18, 19, 173, 174), (17, 18, 174, 175), (16, 17, 175, 176), (15, 16, 176, 177), (14, 15, 177, 178), (13, 14, 178, 179), (12, 13, 179, 180), (11, 12, 180, 181), (10, 11, 181, 182), (9, 10, 182, 183), (8, 9, 183, 184), (7, 8, 184, 185), (6, 7, 185, 186), (5, 6, 186, 187), (4, 5, 187, 188), (3, 4, 188, 189), (2, 3, 189, 190), (1, 2, 190, 191), (0, 1, 191, 192), (160, 192, 191), (160, 191, 190), (160, 190, 189), (160, 189, 188), (160, 188, 187), (160, 187, 186), (160, 186, 185), (160, 185, 184), (160, 184, 183), (160, 183, 182), (160, 182, 181), (160, 181, 180), (160, 180, 179), (160, 179, 178), (160, 178, 177), (160, 177, 176), (160, 176, 175), (160, 175, 174), (160, 174, 173), (160, 173, 172), (160, 172, 171), (160, 171, 170), (160, 170, 169), (160, 169, 168), (160, 168, 167), (160, 167, 166), (160, 166, 165), (160, 165, 164), (160, 164, 163), (160, 163, 162), (160, 162, 161), (161, 192, 160), (193, 224, 225, 256), (224, 223, 226, 225), (223, 222, 227, 226), (222, 221, 228, 227), (221, 220, 229, 228), (220, 219, 230, 229), (219, 218, 231, 230), (218, 217, 232, 231), (217, 216, 233, 232), (216, 215, 234, 233), (215, 214, 235, 234), (214, 213, 236, 235), (213, 212, 237, 236), (212, 211, 238, 237), (211, 210, 239, 238), (210, 209, 240, 239), (209, 208, 241, 240), (208, 207, 242, 241), (207, 206, 243, 242), (206, 205, 244, 243), (205, 204, 245, 244), (204, 203, 246, 245), (203, 202, 247, 246), (202, 201, 248, 247), (201, 200, 249, 248), (200, 199, 250, 249), (199, 198, 251, 250), (198, 197, 252, 251), (197, 196, 253, 252), (196, 195, 254, 253), (195, 194, 255, 254), (194, 193, 256, 255), (288, 257, 320, 289), (287, 288, 289, 290), (286, 287, 290, 291), (285, 286, 291, 292), (284, 285, 292, 293), (283, 284, 293, 294), (282, 283, 294, 295), (281, 282, 295, 296), (280, 281, 296, 297), (279, 280, 297, 298), (278, 279, 298, 299), (277, 278, 299, 300), (276, 277, 300, 301), (275, 276, 301, 302), (274, 275, 302, 303), (273, 274, 303, 304), (272, 273, 304, 305), (271, 272, 305, 306), (270, 271, 306, 307), (269, 270, 307, 308), (268, 269, 308, 309), (267, 268, 309, 310), (266, 267, 310, 311), (265, 266, 311, 312), (264, 265, 312, 313), (263, 264, 313, 314), (262, 263, 314, 315), (261, 262, 315, 316), (260, 261, 316, 317), (259, 260, 317, 318), (258, 259, 318, 319), (257, 258, 319, 320), (255, 256, 321, 322), (254, 255, 322, 323), (253, 254, 323, 324), (252, 253, 324, 325), (251, 252, 325, 326), (250, 251, 326, 327), (249, 250, 327, 328), (248, 249, 328, 329), (247, 248, 329, 330), (246, 247, 330, 331), (245, 246, 331, 332), (244, 245, 332, 333), (243, 244, 333, 334), (242, 243, 334, 335), (241, 242, 335, 336), (240, 241, 336, 337), (239, 240, 337, 338), (238, 239, 338, 339), (237, 238, 339, 340), (236, 237, 340, 341), (235, 236, 341, 342), (234, 235, 342, 343), (233, 234, 343, 344), (232, 233, 344, 345), (231, 232, 345, 346), (230, 231, 346, 347), (229, 230, 347, 348), (228, 229, 348, 349), (227, 228, 349, 350), (226, 227, 350, 351), (225, 226, 351, 352), (256, 225, 352, 321), (322, 321, 320, 319), (323, 322, 319, 318), (324, 323, 318, 317), (325, 324, 317, 316), (326, 325, 316, 315), (327, 326, 315, 314), (328, 327, 314, 313), (329, 328, 313, 312), (330, 329, 312, 311), (331, 330, 311, 310), (332, 331, 310, 309), (333, 332, 309, 308), (334, 333, 308, 307), (335, 334, 307, 306), (336, 335, 306, 305), (337, 336, 305, 304), (338, 337, 304, 303), (339, 338, 303, 302), (340, 339, 302, 301), (341, 340, 301, 300), (342, 341, 300, 299), (343, 342, 299, 298), (344, 343, 298, 297), (345, 344, 297, 296), (346, 345, 296, 295), (347, 346, 295, 294), (348, 347, 294, 293), (349, 348, 293, 292), (350, 349, 292, 291), (351, 350, 291, 290), (352, 351, 290, 289), (321, 352, 289, 320), (224, 193, 385, 354), (223, 224, 354, 355), (222, 223, 355, 356), (221, 222, 356, 357), (220, 221, 357, 358), (219, 220, 358, 359), (218, 219, 359, 360), (217, 218, 360, 361), (216, 217, 361, 362), (215, 216, 362, 363), (214, 215, 363, 364), (213, 214, 364, 365), (212, 213, 365, 366), (211, 212, 366, 367), (210, 211, 367, 368), (209, 210, 368, 369), (208, 209, 369, 370), (207, 208, 370, 371), (206, 207, 371, 372), (205, 206, 372, 373), (204, 205, 373, 374), (203, 204, 374, 375), (202, 203, 375, 376), (201, 202, 376, 377), (200, 201, 377, 378), (199, 200, 378, 379), (198, 199, 379, 380), (197, 198, 380, 381), (196, 197, 381, 382), (195, 196, 382, 383), (194, 195, 383, 384), (193, 194, 384, 385), (353, 385, 384), (353, 384, 383), (353, 383, 382), (353, 382, 381), (353, 381, 380), (353, 380, 379), (353, 379, 378), (353, 378, 377), (353, 377, 376), (353, 376, 375), (353, 375, 374), (353, 374, 373), (353, 373, 372), (353, 372, 371), (353, 371, 370), (353, 370, 369), (353, 369, 368), (353, 368, 367), (353, 367, 366), (353, 366, 365), (353, 365, 364), (353, 364, 363), (353, 363, 362), (353, 362, 361), (353, 361, 360), (353, 360, 359), (353, 359, 358), (353, 358, 357), (353, 357, 356), (353, 356, 355), (353, 355, 354), (354, 385, 353), (400, 404, 402), (399, 401, 403), (464, 463, 397, 406), (394, 409, 398, 405), (406, 407, 411, 410), (407, 408, 412, 411), (408, 409, 413, 412), (439, 464, 406, 410), (393, 413, 409, 394), (414, 415, 418, 419), (415, 416, 420, 418), (416, 417, 421, 420), (390, 440, 414, 419), (391, 421, 417, 392), (393, 394, 422, 423), (423, 422, 424), (423, 424, 426, 425), (425, 426, 428, 427), (391, 392, 430, 431), (427, 428, 429, 430), (429, 431, 430), (461, 460, 432), (434, 433, 461, 432), (390, 440, 432, 460), (436, 435, 433, 434), (437, 438, 435, 436), (437, 462, 438), (439, 464, 462, 437), (403, 405, 399), (405, 403, 388), (388, 441, 467), (422, 394, 405), (424, 422, 405), (426, 424, 405), (428, 426, 405), (429, 428, 405), (431, 429, 405), (391, 431, 405), (472, 391, 405), (387, 391, 472), (468, 405, 388), (442, 405, 468), (472, 405, 442), (472, 442, 443), (471, 472, 443), (387, 472, 446), (467, 468, 388), (471, 443, 444), (470, 471, 444), (387, 446, 447), (470, 444, 469), (445, 470, 469), (387, 447, 448), (449, 387, 448), (473, 466, 450), (466, 451, 450), (455, 454, 476), (454, 456, 476), (466, 452, 451), (454, 453, 456), (453, 457, 456), (459, 475, 465), (466, 477, 452), (453, 477, 457), (477, 458, 457), (477, 463, 458), (458, 463, 475), (475, 463, 465), (466, 390, 477), (477, 390, 463), (390, 460, 463), (460, 461, 463), (461, 433, 463), (433, 435, 463), (435, 438, 463), (438, 462, 463), (462, 464, 463), (404, 465, 463), (400, 404, 463), (449, 448, 450, 473), (387, 449, 473, 466), (467, 441, 474, 459), (468, 467, 459, 475), (442, 468, 475, 458), (443, 442, 458, 457), (444, 443, 457, 456), (469, 444, 456, 476), (445, 469, 476, 455), (470, 445, 455, 454), (471, 470, 454, 453), (472, 471, 453, 477), (446, 472, 477, 452), (447, 446, 452, 451), (448, 447, 451, 450), (386, 400, 402, 395), (389, 396, 401, 399), (395, 402, 401, 396), (389, 405, 398, 396), (397, 407, 406), (397, 398, 408, 407), (398, 409, 408), (395, 396, 398, 397), (386, 395, 397, 463), (386, 463, 400), (389, 399, 405), (391, 387, 466), (421, 391, 466), (420, 421, 466), (418, 420, 466), (419, 418, 466), (390, 419, 466), (411, 478, 410), (479, 415, 414), (412, 480, 478, 411), (480, 481, 479, 478), (481, 416, 415, 479), (416, 481, 417), (480, 412, 413), (483, 482, 401, 402), (404, 483, 402), (482, 403, 401), (465, 485, 483, 404), (485, 484, 482, 483), (484, 388, 403, 482), (484, 485, 474, 441), (388, 484, 441), (485, 465, 474), (486, 440, 439), (410, 486, 439), (486, 414, 440), (487, 393, 392), (417, 487, 392), (487, 413, 393), (486, 478, 479), (414, 486, 479), (486, 410, 478), (487, 481, 480), (413, 487, 480), (487, 417, 481), (519, 488, 520), (520, 518, 519), (520, 517, 518), (520, 516, 517), (520, 515, 516), (520, 514, 515), (520, 513, 514), (520, 512, 513), (520, 511, 512), (520, 510, 511), (520, 509, 510), (520, 508, 509), (520, 507, 508), (520, 506, 507), (520, 505, 506), (520, 504, 505), (520, 503, 504), (520, 502, 503), (520, 501, 502), (520, 500, 501), (520, 499, 500), (520, 498, 499), (520, 497, 498), (520, 496, 497), (520, 495, 496), (520, 494, 495), (520, 493, 494), (520, 492, 493), (520, 491, 492), (520, 490, 491), (520, 489, 490), (520, 488, 489), (680, 679, 489, 488), (679, 678, 490, 489), (678, 677, 491, 490), (677, 676, 492, 491), (676, 675, 493, 492), (675, 674, 494, 493), (674, 673, 495, 494), (673, 672, 496, 495), (672, 671, 497, 496), (671, 670, 498, 497), (670, 669, 499, 498), (669, 668, 500, 499), (668, 667, 501, 500), (667, 666, 502, 501), (666, 665, 503, 502), (665, 664, 504, 503), (664, 663, 505, 504), (663, 662, 506, 505), (662, 661, 507, 506), (661, 660, 508, 507), (660, 659, 509, 508), (659, 658, 510, 509), (658, 657, 511, 510), (657, 656, 512, 511), (656, 655, 513, 512), (655, 654, 514, 513), (654, 653, 515, 514), (653, 652, 516, 515), (652, 651, 517, 516), (651, 650, 518, 517), (650, 649, 519, 518), (649, 680, 488, 519), (552, 521, 584, 553), (521, 522, 583, 584), (522, 523, 582, 583), (523, 524, 581, 582), (524, 525, 580, 581), (525, 526, 579, 580), (526, 527, 578, 579), (527, 528, 577, 578), (528, 529, 576, 577), (529, 530, 575, 576), (530, 531, 574, 575), (531, 532, 573, 574), (532, 533, 572, 573), (533, 534, 571, 572), (534, 535, 570, 571), (535, 536, 569, 570), (536, 537, 568, 569), (537, 538, 567, 568), (538, 539, 566, 567), (539, 540, 565, 566), (540, 541, 564, 565), (541, 542, 563, 564), (542, 543, 562, 563), (543, 544, 561, 562), (544, 545, 560, 561), (545, 546, 559, 560), (546, 547, 558, 559), (547, 548, 557, 558), (548, 549, 556, 557), (549, 550, 555, 556), (550, 551, 554, 555), (551, 552, 553, 554), (617, 648, 521, 552), (648, 647, 522, 521), (647, 646, 523, 522), (646, 645, 524, 523), (645, 644, 525, 524), (644, 643, 526, 525), (643, 642, 527, 526), (642, 641, 528, 527), (641, 640, 529, 528), (640, 639, 530, 529), (639, 638, 531, 530), (638, 637, 532, 531), (637, 636, 533, 532), (636, 635, 534, 533), (635, 634, 535, 534), (634, 633, 536, 535), (633, 632, 537, 536), (632, 631, 538, 537), (631, 630, 539, 538), (630, 629, 540, 539), (629, 628, 541, 540), (628, 627, 542, 541), (627, 626, 543, 542), (626, 625, 544, 543), (625, 624, 545, 544), (624, 623, 546, 545), (623, 622, 547, 546), (622, 621, 548, 547), (621, 620, 549, 548), (620, 619, 550, 549), (619, 618, 551, 550), (618, 617, 552, 551), (616, 615, 554, 553), (615, 614, 555, 554), (614, 613, 556, 555), (613, 612, 557, 556), (612, 611, 558, 557), (611, 610, 559, 558), (610, 609, 560, 559), (609, 608, 561, 560), (608, 607, 562, 561), (607, 606, 563, 562), (606, 605, 564, 563), (605, 604, 565, 564), (604, 603, 566, 565), (603, 602, 567, 566), (602, 601, 568, 567), (601, 600, 569, 568), (600, 599, 570, 569), (599, 598, 571, 570), (598, 597, 572, 571), (597, 596, 573, 572), (596, 595, 574, 573), (595, 594, 575, 574), (594, 593, 576, 575), (593, 592, 577, 576), (592, 591, 578, 577), (591, 590, 579, 578), (590, 589, 580, 579), (589, 588, 581, 580), (588, 587, 582, 581), (587, 586, 583, 582), (586, 585, 584, 583), (585, 616, 553, 584), (679, 680, 617, 618), (678, 679, 618, 619), (677, 678, 619, 620), (676, 677, 620, 621), (675, 676, 621, 622), (674, 675, 622, 623), (673, 674, 623, 624), (672, 673, 624, 625), (671, 672, 625, 626), (670, 671, 626, 627), (669, 670, 627, 628), (668, 669, 628, 629), (667, 668, 629, 630), (666, 667, 630, 631), (665, 666, 631, 632), (664, 665, 632, 633), (663, 664, 633, 634), (662, 663, 634, 635), (661, 662, 635, 636), (660, 661, 636, 637), (659, 660, 637, 638), (658, 659, 638, 639), (657, 658, 639, 640), (656, 657, 640, 641), (655, 656, 641, 642), (654, 655, 642, 643), (653, 654, 643, 644), (652, 653, 644, 645), (651, 652, 645, 646), (650, 651, 646, 647), (649, 650, 647, 648), (680, 649, 648, 617), (712, 681, 713), (713, 711, 712), (713, 710, 711), (713, 709, 710), (713, 708, 709), (713, 707, 708), (713, 706, 707), (713, 705, 706), (713, 704, 705), (713, 703, 704), (713, 702, 703), (713, 701, 702), (713, 700, 701), (713, 699, 700), (713, 698, 699), (713, 697, 698), (713, 696, 697), (713, 695, 696), (713, 694, 695), (713, 693, 694), (713, 692, 693), (713, 691, 692), (713, 690, 691), (713, 689, 690), (713, 688, 689), (713, 687, 688), (713, 686, 687), (713, 685, 686), (713, 684, 685), (713, 683, 684), (713, 682, 683), (713, 681, 682), (873, 872, 682, 681), (872, 871, 683, 682), (871, 870, 684, 683), (870, 869, 685, 684), (869, 868, 686, 685), (868, 867, 687, 686), (867, 866, 688, 687), (866, 865, 689, 688), (865, 864, 690, 689), (864, 863, 691, 690), (863, 862, 692, 691), (862, 861, 693, 692), (861, 860, 694, 693), (860, 859, 695, 694), (859, 858, 696, 695), (858, 857, 697, 696), (857, 856, 698, 697), (856, 855, 699, 698), (855, 854, 700, 699), (854, 853, 701, 700), (853, 852, 702, 701), (852, 851, 703, 702), (851, 850, 704, 703), (850, 849, 705, 704), (849, 848, 706, 705), (848, 847, 707, 706), (847, 846, 708, 707), (846, 845, 709, 708), (845, 844, 710, 709), (844, 843, 711, 710), (843, 842, 712, 711), (842, 873, 681, 712), (745, 714, 777, 746), (714, 715, 776, 777), (715, 716, 775, 776), (716, 717, 774, 775), (717, 718, 773, 774), (718, 719, 772, 773), (719, 720, 771, 772), (720, 721, 770, 771), (721, 722, 769, 770), (722, 723, 768, 769), (723, 724, 767, 768), (724, 725, 766, 767), (725, 726, 765, 766), (726, 727, 764, 765), (727, 728, 763, 764), (728, 729, 762, 763), (729, 730, 761, 762), (730, 731, 760, 761), (731, 732, 759, 760), (732, 733, 758, 759), (733, 734, 757, 758), (734, 735, 756, 757), (735, 736, 755, 756), (736, 737, 754, 755), (737, 738, 753, 754), (738, 739, 752, 753), (739, 740, 751, 752), (740, 741, 750, 751), (741, 742, 749, 750), (742, 743, 748, 749), (743, 744, 747, 748), (744, 745, 746, 747), (810, 841, 714, 745), (841, 840, 715, 714), (840, 839, 716, 715), (839, 838, 717, 716), (838, 837, 718, 717), (837, 836, 719, 718), (836, 835, 720, 719), (835, 834, 721, 720), (834, 833, 722, 721), (833, 832, 723, 722), (832, 831, 724, 723), (831, 830, 725, 724), (830, 829, 726, 725), (829, 828, 727, 726), (828, 827, 728, 727), (827, 826, 729, 728), (826, 825, 730, 729), (825, 824, 731, 730), (824, 823, 732, 731), (823, 822, 733, 732), (822, 821, 734, 733), (821, 820, 735, 734), (820, 819, 736, 735), (819, 818, 737, 736), (818, 817, 738, 737), (817, 816, 739, 738), (816, 815, 740, 739), (815, 814, 741, 740), (814, 813, 742, 741), (813, 812, 743, 742), (812, 811, 744, 743), (811, 810, 745, 744), (809, 808, 747, 746), (808, 807, 748, 747), (807, 806, 749, 748), (806, 805, 750, 749), (805, 804, 751, 750), (804, 803, 752, 751), (803, 802, 753, 752), (802, 801, 754, 753), (801, 800, 755, 754), (800, 799, 756, 755), (799, 798, 757, 756), (798, 797, 758, 757), (797, 796, 759, 758), (796, 795, 760, 759), (795, 794, 761, 760), (794, 793, 762, 761), (793, 792, 763, 762), (792, 791, 764, 763), (791, 790, 765, 764), (790, 789, 766, 765), (789, 788, 767, 766), (788, 787, 768, 767), (787, 786, 769, 768), (786, 785, 770, 769), (785, 784, 771, 770), (784, 783, 772, 771), (783, 782, 773, 772), (782, 781, 774, 773), (781, 780, 775, 774), (780, 779, 776, 775), (779, 778, 777, 776), (778, 809, 746, 777), (872, 873, 810, 811), (871, 872, 811, 812), (870, 871, 812, 813), (869, 870, 813, 814), (868, 869, 814, 815), (867, 868, 815, 816), (866, 867, 816, 817), (865, 866, 817, 818), (864, 865, 818, 819), (863, 864, 819, 820), (862, 863, 820, 821), (861, 862, 821, 822), (860, 861, 822, 823), (859, 860, 823, 824), (858, 859, 824, 825), (857, 858, 825, 826), (856, 857, 826, 827), (855, 856, 827, 828), (854, 855, 828, 829), (853, 854, 829, 830), (852, 853, 830, 831), (851, 852, 831, 832), (850, 851, 832, 833), (849, 850, 833, 834), (848, 849, 834, 835), (847, 848, 835, 836), (846, 847, 836, 837), (845, 846, 837, 838), (844, 845, 838, 839), (843, 844, 839, 840), (842, 843, 840, 841), (873, 842, 841, 810)])
me_car.polygons.foreach_set('use_smooth', [1, 1, 1, 1, 1, 1, 1, 1, 1, 1, 1, 1, 1, 1, 1, 1, 1, 1, 1, 1, 1, 1, 1, 1, 1, 1, 1, 1, 1, 1, 1, 1, 1, 1, 1, 1, 1, 1, 1, 1, 1, 1, 1, 1, 1, 1, 1, 1, 1, 1, 1, 1, 1, 1, 1, 1, 1, 1, 1, 1, 1, 1, 1, 1, 1, 1, 1, 1, 1, 1, 1, 1, 1, 1, 1, 1, 1, 1, 1, 1, 1, 1, 1, 1, 1, 1, 1, 1, 1, 1, 1, 1, 1, 1, 1, 1, 1, 1, 1, 1, 1, 1, 1, 1, 1, 1, 1, 1, 1, 1, 1, 1, 1, 1, 1, 1, 1, 1, 1, 1, 1, 1, 1, 1, 1, 1, 1, 1, 1, 1, 1, 1, 1, 1, 1, 1, 1, 1, 1, 1, 1, 1, 1, 1, 1, 1, 1, 1, 1, 1, 1, 1, 1, 1, 1, 1, 1, 1, 1, 1, 1, 1, 1, 1, 1, 1, 1, 1, 1, 1, 1, 1, 1, 1, 1, 1, 1, 1, 1, 1, 1, 1, 1, 1, 1, 1, 1, 1, 1, 1, 1, 1, 1, 1, 1, 1, 1, 1, 1, 1, 1, 1, 1, 1, 1, 1, 1, 1, 1, 1, 1, 1, 1, 1, 1, 1, 1, 1, 1, 1, 1, 1, 1, 1, 1, 1, 1, 1, 1, 1, 1, 1, 1, 1, 1, 1, 1, 1, 1, 1, 1, 1, 1, 1, 1, 1, 1, 1, 1, 1, 1, 1, 1, 1, 1, 1, 1, 1, 1, 1, 1, 1, 1, 1, 1, 1, 1, 1, 1, 1, 1, 1, 1, 1, 1, 1, 1, 1, 1, 1, 1, 1, 1, 1, 1, 1, 1, 1, 1, 1, 1, 1, 1, 1, 1, 1, 1, 1, 1, 1, 1, 1, 1, 1, 1, 1, 1, 1, 1, 1, 1, 1, 1, 1, 1, 1, 1, 1, 1, 1, 1, 1, 1, 1, 1, 1, 1, 1, 1, 1, 1, 1, 1, 1, 1, 1, 1, 1, 1, 1, 1, 1, 1, 1, 1, 1, 1, 1, 1, 1, 1, 1, 1, 1, 1, 1, 1, 1, 1, 1, 1, 1, 1, 1, 1, 1, 1, 1, 1, 1, 1, 1, 1, 1, 1, 1, 1, 1, 1, 1, 1, 1, 1, 1, 0, 0, 0, 0, 0, 0, 0, 0, 0, 0, 0, 0, 0, 0, 0, 0, 0, 0, 0, 0, 0, 0, 0, 0, 0, 0, 0, 0, 0, 0, 0, 0, 0, 0, 0, 0, 0, 0, 0, 0, 0, 0, 0, 0, 0, 0, 0, 0, 0, 0, 0, 0, 0, 0, 0, 0, 0, 0, 0, 0, 0, 0, 0, 0, 0, 0, 0, 0, 0, 0, 0, 0, 0, 0, 0, 0, 0, 0, 0, 0, 0, 0, 0, 0, 0, 0, 0, 0, 0, 0, 0, 0, 0, 0, 0, 0, 0, 0, 0, 0, 0, 0, 0, 0, 0, 0, 0, 0, 0, 0, 0, 0, 0, 0, 0, 0, 0, 0, 0, 0, 0, 0, 0, 0, 0, 0, 0, 0, 0, 0, 0, 0, 0, 0, 0, 0, 0, 0, 0, 1, 1, 1, 1, 1, 1, 1, 1, 1, 1, 1, 1, 1, 1, 1, 1, 1, 1, 1, 1, 1, 1, 1, 1, 1, 1, 1, 1, 1, 1, 1, 1, 1, 1, 1, 1, 1, 1, 1, 1, 1, 1, 1, 1, 1, 1, 1, 1, 1, 1, 1, 1, 1, 1, 1, 1, 1, 1, 1, 1, 1, 1, 1, 1, 1, 1, 1, 1, 1, 1, 1, 1, 1, 1, 1, 1, 1, 1, 1, 1, 1, 1, 1, 1, 1, 1, 1, 1, 1, 1, 1, 1, 1, 1, 1, 1, 1, 1, 1, 1, 1, 1, 1, 1, 1, 1, 1, 1, 1, 1, 1, 1, 1, 1, 1, 1, 1, 1, 1, 1, 1, 1, 1, 1, 1, 1, 1, 1, 1, 1, 1, 1, 1, 1, 1, 1, 1, 1, 1, 1, 1, 1, 1, 1, 1, 1, 1, 1, 1, 1, 1, 1, 1, 1, 1, 1, 1, 1, 1, 1, 1, 1, 1, 1, 1, 1, 1, 1, 1, 1, 1, 1, 1, 1, 1, 1, 1, 1, 1, 1, 1, 1, 1, 1, 1, 1, 1, 1, 1, 1, 1, 1, 1, 1, 1, 1, 1, 1, 1, 1, 1, 1, 1, 1, 1, 1, 1, 1, 1, 1, 1, 1, 1, 1, 1, 1, 1, 1, 1, 1, 1, 1, 1, 1, 1, 1, 1, 1, 1, 1, 1, 1, 1, 1, 1, 1, 1, 1, 1, 1, 1, 1, 1, 1, 1, 1, 1, 1, 1, 1, 1, 1, 1, 1, 1, 1, 1, 1, 1, 1, 1, 1, 1, 1, 1, 1, 1, 1, 1, 1, 1, 1, 1, 1, 1, 1, 1, 1, 1, 1, 1, 1, 1, 1, 1, 1, 1, 1, 1, 1, 1, 1, 1, 1, 1, 1, 1, 1, 1, 1, 1, 1, 1, 1, 1, 1, 1, 1, 1, 1, 1, 1, 1, 1, 1, 1, 1, 1, 1, 1, 1, 1, 1, 1, 1, 1, 1, 1, 1, 1, 1, 1, 1, 1, 1, 1, 1, 1, 1, 1, 1, 1, 1, 1, 1, 1, 1, 1, 1, 1, 1, 1, 1, 1, 1, 1, 1, 1, 1, 1, 1, 1, 1, 1, 1, 1, 1, 1, 1, 1, 1, 1, 1, 1, 1, 1, 1, 1, 1, 1, 1, 1, 1, 1])
me_car.polygons.foreach_set('material_index', [2, 2, 2, 2, 2, 2, 2, 2, 2, 2, 2, 2, 2, 2, 2, 2, 2, 2, 2, 2, 2, 2, 2, 2, 2, 2, 2, 2, 2, 2, 2, 2, 5, 5, 5, 5, 5, 5, 5, 5, 5, 5, 5, 5, 5, 5, 5, 5, 5, 5, 5, 5, 5, 5, 5, 5, 5, 5, 5, 5, 5, 5, 5, 5, 5, 5, 5, 5, 5, 5, 5, 5, 5, 5, 5, 5, 5, 5, 5, 5, 5, 5, 5, 5, 5, 5, 5, 5, 5, 5, 5, 5, 5, 5, 5, 5, 5, 5, 5, 5, 5, 5, 5, 5, 5, 5, 5, 5, 5, 5, 5, 5, 5, 5, 5, 5, 5, 5, 5, 5, 5, 5, 5, 5, 5, 5, 5, 5, 2, 2, 2, 2, 2, 2, 2, 2, 2, 2, 2, 2, 2, 2, 2, 2, 2, 2, 2, 2, 2, 2, 2, 2, 2, 2, 2, 2, 2, 2, 2, 2, 2, 2, 2, 2, 2, 2, 2, 2, 2, 2, 2, 2, 2, 2, 2, 2, 2, 2, 2, 2, 2, 2, 2, 2, 2, 2, 2, 2, 2, 2, 2, 2, 2, 2, 2, 2, 2, 2, 2, 2, 2, 2, 2, 2, 2, 2, 2, 2, 2, 2, 2, 2, 2, 2, 2, 2, 2, 2, 2, 2, 2, 2, 2, 2, 5, 5, 5, 5, 5, 5, 5, 5, 5, 5, 5, 5, 5, 5, 5, 5, 5, 5, 5, 5, 5, 5, 5, 5, 5, 5, 5, 5, 5, 5, 5, 5, 5, 5, 5, 5, 5, 5, 5, 5, 5, 5, 5, 5, 5, 5, 5, 5, 5, 5, 5, 5, 5, 5, 5, 5, 5, 5, 5, 5, 5, 5, 5, 5, 5, 5, 5, 5, 5, 5, 5, 5, 5, 5, 5, 5, 5, 5, 5, 5, 5, 5, 5, 5, 5, 5, 5, 5, 5, 5, 5, 5, 5, 5, 5, 5, 2, 2, 2, 2, 2, 2, 2, 2, 2, 2, 2, 2, 2, 2, 2, 2, 2, 2, 2, 2, 2, 2, 2, 2, 2, 2, 2, 2, 2, 2, 2, 2, 2, 2, 2, 2, 2, 2, 2, 2, 2, 2, 2, 2, 2, 2, 2, 2, 2, 2, 2, 2, 2, 2, 2, 2, 2, 2, 2, 2, 2, 2, 2, 2, 0, 0, 0, 0, 1, 1, 1, 0, 0, 0, 0, 0, 0, 0, 0, 1, 1, 0, 0, 0, 0, 0, 0, 0, 0, 1, 1, 0, 0, 0, 0, 0, 0, 0, 0, 0, 0, 0, 0, 0, 0, 0, 0, 0, 0, 0, 0, 0, 0, 0, 0, 0, 0, 0, 0, 0, 0, 0, 0, 0, 0, 0, 0, 0, 0, 0, 0, 0, 0, 0, 0, 0, 0, 0, 0, 0, 0, 0, 0, 4, 4, 4, 4, 4, 4, 4, 4, 4, 4, 4, 4, 4, 4, 4, 3, 3, 0, 0, 0, 0, 0, 0, 0, 0, 0, 0, 0, 0, 0, 0, 0, 0, 0, 0, 0, 0, 0, 0, 0, 0, 0, 0, 2, 0, 4, 4, 4, 0, 0, 0, 0, 0, 0, 0, 0, 0, 0, 0, 0, 2, 2, 2, 2, 2, 2, 2, 2, 2, 2, 2, 2, 2, 2, 2, 2, 2, 2, 2, 2, 2, 2, 2, 2, 2, 2, 2, 2, 2, 2, 2, 2, 2, 2, 2, 2, 2, 2, 2, 2, 2, 2, 2, 2, 2, 2, 2, 2, 2, 2, 2, 2, 2, 2, 2, 2, 2, 2, 2, 2, 2, 2, 2, 2, 5, 5, 5, 5, 5, 5, 5, 5, 5, 5, 5, 5, 5, 5, 5, 5, 5, 5, 5, 5, 5, 5, 5, 5, 5, 5, 5, 5, 5, 5, 5, 5, 5, 5, 5, 5, 5, 5, 5, 5, 5, 5, 5, 5, 5, 5, 5, 5, 5, 5, 5, 5, 5, 5, 5, 5, 5, 5, 5, 5, 5, 5, 5, 5, 5, 5, 5, 5, 5, 5, 5, 5, 5, 5, 5, 5, 5, 5, 5, 5, 5, 5, 5, 5, 5, 5, 5, 5, 5, 5, 5, 5, 5, 5, 5, 5, 2, 2, 2, 2, 2, 2, 2, 2, 2, 2, 2, 2, 2, 2, 2, 2, 2, 2, 2, 2, 2, 2, 2, 2, 2, 2, 2, 2, 2, 2, 2, 2, 2, 2, 2, 2, 2, 2, 2, 2, 2, 2, 2, 2, 2, 2, 2, 2, 2, 2, 2, 2, 2, 2, 2, 2, 2, 2, 2, 2, 2, 2, 2, 2, 2, 2, 2, 2, 2, 2, 2, 2, 2, 2, 2, 2, 2, 2, 2, 2, 2, 2, 2, 2, 2, 2, 2, 2, 2, 2, 2, 2, 2, 2, 2, 2, 5, 5, 5, 5, 5, 5, 5, 5, 5, 5, 5, 5, 5, 5, 5, 5, 5, 5, 5, 5, 5, 5, 5, 5, 5, 5, 5, 5, 5, 5, 5, 5, 5, 5, 5, 5, 5, 5, 5, 5, 5, 5, 5, 5, 5, 5, 5, 5, 5, 5, 5, 5, 5, 5, 5, 5, 5, 5, 5, 5, 5, 5, 5, 5, 5, 5, 5, 5, 5, 5, 5, 5, 5, 5, 5, 5, 5, 5, 5, 5, 5, 5, 5, 5, 5, 5, 5, 5, 5, 5, 5, 5, 5, 5, 5, 5, 2, 2, 2, 2, 2, 2, 2, 2, 2, 2, 2, 2, 2, 2, 2, 2, 2, 2, 2, 2, 2, 2, 2, 2, 2, 2, 2, 2, 2, 2, 2, 2])
me_car.materials.append(mat_maincolour1)
me_car.materials.append(mat_interior)
me_car.materials.append(mat_metalicbodywork)
me_car.materials.append(mat_frontlights)
me_car.materials.append(mat_frame)
me_car.materials.append(mat_tyre)
me_car.use_remesh_preserve_volume = False
me_car.use_remesh_preserve_attributes = False
me_car.use_mirror_vertex_groups = False
me_car.update()
me_sphere = bpy.data.meshes.new('Sphere')
me_sphere.from_pydata([(-1.333e-06, 1.25e-06, 31.62), (-22.88, 16.62, 14.14), (8.74, 26.9, 14.14), (28.28, 4.856e-07, 14.14), (-8.74, 26.9, -14.14), (22.88, 16.62, -14.14), (-28.28, -7.508e-07, -14.14), (1.432e-06, -1.515e-06, -31.62), (-13.45, 9.772, 26.9), (5.137, 15.81, 26.9), (-8.313, 25.58, 16.63), (-26.9, 5.941e-07, 16.63), (16.63, 1.043e-06, 26.9), (21.76, 15.81, 16.63), (-30.08, 9.772, -1.941e-06), (-18.59, 25.58, -2.13e-06), (4.973e-08, 31.62, -1.581e-06), (18.59, 25.58, -5.047e-07), (30.08, 9.772, 6.886e-07), (-21.76, 15.81, -16.63), (8.313, 25.58, -16.63), (26.9, -8.593e-07, -16.63), (-16.63, -1.308e-06, -26.9), (-5.137, 15.81, -26.9), (13.45, 9.772, -26.9), (-24.33, 17.68, -2.035e-06), (-20.73, 21.1, 7.071), (-21.46, 21.63, -2.082e-06), (-19.66, 23.34, 3.536), (-22.53, 19.39, 3.536), (-22.9, 19.65, -2.059e-06), (-20.02, 23.61, -2.106e-06), (-20.2, 22.22, 5.303), (-19.12, 24.46, 1.768), (-21.63, 20.25, 5.303), (-23.43, 18.53, 1.768), (-20.56, 22.49, 1.768), (-21.1, 21.37, 3.536), (-22.0, 20.51, 1.768), (-22.18, 20.64, -2.071e-06), (-20.74, 22.62, -2.094e-06), (-19.93, 22.78, 4.419), (-19.39, 23.9, 2.652), (-22.08, 19.82, 4.419), (-22.98, 18.96, 2.652), (-21.01, 22.06, 0.8839), (-20.11, 22.92, 2.652), (-21.82, 20.38, 3.536), (-20.38, 22.36, 3.536), (-21.73, 21.07, 0.8839), (-22.26, 19.95, 2.652), (-20.29, 23.05, 0.8839), (-19.57, 24.04, 0.8839), (-19.84, 23.48, 1.768), (-20.83, 21.93, 2.652), (-21.55, 20.94, 2.652), (-21.28, 21.5, 1.768), (-23.16, 19.09, 0.8839), (-22.45, 20.08, 0.8839), (-22.71, 19.52, 1.768), (-21.37, 20.81, 4.419), (-20.65, 21.8, 4.419), (-20.92, 21.24, 5.303), (-6.725, 4.886, 29.26), (-18.17, 13.2, 20.52), (2.569, 7.906, 29.26), (6.939, 21.36, 20.52), (0.2137, 26.24, 15.38), (-15.6, 21.1, 15.38), (-24.89, 8.312, 15.38), (-29.18, 4.886, -7.071), (-26.48, 13.2, 7.071), (-13.66, 26.24, -7.071), (4.37, 29.26, 7.071), (-4.37, 29.26, -7.071), (13.66, 26.24, 7.071), (20.73, 21.1, -7.071), (-25.02, 7.906, -15.38), (-15.25, 21.36, -15.38), (-0.2137, 26.24, -15.38), (15.6, 21.1, -15.38), (-22.45, -1.03e-06, -20.52), (-8.313, -1.412e-06, -29.26), (-6.939, 21.36, -20.52), (-2.569, 7.906, -29.26), (18.17, 13.2, -20.52), (6.725, 4.886, -29.26), (-10.88, 17.68, 21.76), (-4.156, 12.79, 26.9), (-1.588, 20.7, 21.76), (-20.17, 4.886, 21.76), (-28.49, 4.886, 8.313), (-4.156, 28.6, 8.313), (-13.45, 25.58, 8.313), (-9.294, 28.6, -1.855e-06), (-25.92, 12.79, -8.313), (-20.17, 20.7, -8.313), (4.156, 28.6, -8.313), (9.294, 28.6, -1.043e-06), (13.45, 25.58, -8.313), (-13.45, 15.81, -21.76), (-19.19, 7.906, -21.76), (-10.88, 7.906, -26.9), (10.88, 17.68, -21.76), (1.588, 20.7, -21.76), (4.156, 12.79, -26.9), (-19.08, 24.81, 0.4419)], [], [(9, 13, 12), (3, 12, 13), (18, 3, 13), (13, 17, 18), (21, 18, 5), (30, 25, 19), (26, 32, 10), (25, 35, 1), (34, 26, 1), (31, 40, 19), (40, 27, 19), (27, 39, 19), (39, 30, 19), (32, 41, 10), (41, 28, 10), (28, 42, 10), (42, 33, 10), (51, 36, 45), (45, 40, 51), (31, 51, 40), (40, 45, 27), (51, 31, 52), (52, 53, 51), (36, 51, 53), (53, 52, 33), (42, 28, 46), (46, 53, 42), (33, 42, 53), (53, 46, 36), (54, 36, 46), (46, 48, 54), (37, 54, 48), (48, 46, 28), (54, 37, 55), (55, 56, 54), (36, 54, 56), (56, 55, 38), (49, 27, 45), (45, 56, 49), (38, 49, 56), (56, 45, 36), (50, 38, 55), (55, 47, 50), (29, 50, 47), (47, 55, 37), (30, 57, 25), (57, 35, 25), (57, 30, 58), (58, 59, 57), (35, 57, 59), (59, 58, 38), (50, 29, 44), (44, 59, 50), (38, 50, 59), (59, 44, 35), (49, 38, 58), (58, 39, 49), (27, 49, 39), (39, 58, 30), (60, 34, 43), (43, 47, 60), (37, 60, 47), (47, 43, 29), (60, 37, 61), (61, 62, 60), (34, 60, 62), (62, 61, 32), (34, 62, 26), (62, 32, 26), (41, 32, 61), (61, 48, 41), (28, 41, 48), (48, 61, 37), (35, 44, 1), (44, 29, 1), (29, 43, 1), (43, 34, 1), (68, 10, 87), (87, 64, 68), (1, 68, 64), (64, 87, 8), (88, 8, 87), (87, 89, 88), (9, 88, 89), (89, 87, 10), (67, 2, 66), (66, 89, 67), (10, 67, 89), (89, 66, 9), (88, 9, 65), (65, 63, 88), (8, 88, 63), (65, 0, 63), (90, 11, 69), (69, 64, 90), (8, 90, 64), (64, 69, 1), (9, 66, 13), (66, 2, 13), (0, 65, 12), (65, 9, 12), (91, 14, 71), (71, 69, 91), (11, 91, 69), (69, 71, 1), (92, 16, 73), (73, 67, 92), (10, 92, 67), (67, 73, 2), (92, 10, 93), (93, 94, 92), (16, 92, 94), (94, 93, 15), (72, 4, 74), (74, 94, 72), (15, 72, 94), (94, 74, 16), (17, 76, 18), (76, 5, 18), (2, 75, 13), (75, 17, 13), (77, 19, 95), (95, 70, 77), (6, 77, 70), (70, 95, 14), (78, 4, 72), (72, 96, 78), (19, 78, 96), (96, 72, 15), (79, 20, 97), (97, 74, 79), (4, 79, 74), (74, 97, 16), (98, 16, 97), (97, 99, 98), (17, 98, 99), (99, 97, 20), (80, 5, 76), (76, 99, 80), (20, 80, 99), (99, 76, 17), (98, 17, 75), (75, 73, 98), (16, 98, 73), (73, 75, 2), (100, 23, 83), (83, 78, 100), (19, 100, 78), (78, 83, 4), (100, 19, 101), (101, 102, 100), (23, 100, 102), (102, 101, 22), (82, 7, 84), (84, 102, 82), (22, 82, 102), (102, 84, 23), (81, 22, 101), (101, 77, 81), (6, 81, 77), (77, 101, 19), (103, 24, 85), (85, 80, 103), (20, 103, 80), (80, 85, 5), (103, 20, 104), (104, 105, 103), (24, 103, 105), (105, 104, 23), (84, 7, 86), (86, 105, 84), (23, 84, 105), (105, 86, 24), (83, 23, 104), (104, 79, 83), (4, 83, 79), (79, 104, 20), (5, 85, 21), (85, 24, 21), (14, 95, 25), (95, 19, 25), (1, 71, 25), (71, 14, 25), (10, 68, 26), (68, 1, 26), (19, 96, 31), (96, 15, 31), (15, 93, 33), (93, 10, 33), (52, 106, 33), (106, 15, 33), (15, 106, 31), (106, 52, 31)])
me_sphere.use_remesh_preserve_volume = False
me_sphere.use_remesh_preserve_attributes = False
me_sphere.use_mirror_vertex_groups = False
me_sphere.update()
me_cube = bpy.data.meshes.new('Cube')
me_cube.from_pydata([(-1.5, 0.8, -0.5), (-1.5, 2.186e-08, -0.5), (-4.0, 1.411e-07, -0.5), (-4.0, 0.8, -0.5), (-1.5, 0.8, 0.5), (-1.5, -6.179e-07, 0.5), (-4.0, 3.954e-07, 0.5), (-4.0, 0.8, 0.5)], [], [(0, 1, 2, 3), (4, 7, 6, 5), (0, 4, 5, 1), (1, 5, 6, 2), (2, 6, 7, 3), (4, 0, 3, 7)])
me_cube.use_remesh_preserve_volume = False
me_cube.use_remesh_preserve_attributes = False
me_cube.use_mirror_vertex_groups = False
me_cube.update()
me_plane_005 = bpy.data.meshes.new('Plane.005')
me_plane_005.from_pydata([(-0.04115, 0.1291, 0.6889), (-0.04115, 0.03609, 0.6889), (-0.07691, 0.03609, 0.68), (-0.07691, 0.1291, 0.68), (0.445, -0.1753, 0.6737), (0.445, -0.2403, 0.6737), (-0.3843, -0.2403, 0.7041), (-0.3847, -0.1757, 0.7041), (-0.4085, -0.2403, 0.7052), (-0.4089, -0.1758, 0.7052), (-0.1975, 0.5296, 0.6967), (-0.1733, 0.5298, 0.6956), (-0.04115, 0.03609, 0.6889), (-0.04115, 0.1291, 0.6889), (0.02544, 0.03609, 0.6859), (0.02544, 0.1291, 0.6859), (0.06176, 0.03609, 0.6842), (0.06176, 0.1291, 0.6842), (-0.04115, 0.2455, 0.6889), (0.02544, 0.2455, 0.6859), (-0.04115, -0.07471, 0.6889), (0.02544, -0.07471, 0.6859)], [], [(0, 3, 2, 1), (6, 5, 4, 7), (6, 7, 9, 8), (9, 7, 11, 10), (12, 13, 15, 14), (14, 15, 17, 16), (15, 13, 18, 19), (12, 14, 21, 20)])
me_plane_005.polygons.foreach_set('material_index', [0, 0, 0, 0, 0, 0, 1, 1])
_ca = me_plane_005.color_attributes.new('Col', 'BYTE_COLOR', 'CORNER')
_ca.data.foreach_set('color', [1.0, 1.0, 1.0, 1.0, 1.0, 1.0, 1.0, 1.0, 1.0, 1.0, 1.0, 1.0, 1.0, 1.0, 1.0, 1.0, 1.0, 1.0, 1.0, 1.0, 1.0, 1.0, 1.0, 1.0, 1.0, 1.0, 1.0, 1.0, 1.0, 1.0, 1.0, 1.0, 1.0, 1.0, 1.0, 1.0, 1.0, 1.0, 1.0, 1.0, 1.0, 1.0, 1.0, 1.0, 1.0, 1.0, 1.0, 1.0, 1.0, 1.0, 1.0, 1.0, 1.0, 1.0, 1.0, 1.0, 1.0, 1.0, 1.0, 1.0, 1.0, 1.0, 1.0, 1.0, 1.0, 1.0, 1.0, 1.0, 1.0, 1.0, 1.0, 1.0, 1.0, 1.0, 1.0, 1.0, 1.0, 1.0, 1.0, 1.0, 1.0, 1.0, 1.0, 1.0, 1.0, 1.0, 1.0, 1.0, 1.0, 1.0, 1.0, 1.0, 1.0, 1.0, 1.0, 1.0, 1.0, 1.0, 1.0, 1.0, 1.0, 1.0, 1.0, 1.0, 1.0, 1.0, 1.0, 1.0, 1.0, 1.0, 1.0, 1.0, 1.0, 1.0, 1.0, 1.0, 1.0, 1.0, 1.0, 1.0, 1.0, 1.0, 1.0, 1.0, 1.0, 1.0, 1.0, 1.0])
me_plane_005.materials.append(mat_warning)
me_plane_005.materials.append(mat_maincolour1_006)
me_plane_005.use_remesh_preserve_volume = False
me_plane_005.use_remesh_preserve_attributes = False
me_plane_005.use_mirror_vertex_groups = False
me_plane_005.update()
me_plane_003 = bpy.data.meshes.new('Plane.003')
me_plane_003.from_pydata([(-0.04115, 0.1291, 0.6889), (-0.04115, 0.03609, 0.6889), (-0.07691, 0.03609, 0.68), (-0.07691, 0.1291, 0.68), (0.445, -0.1753, 0.6737), (0.445, -0.2403, 0.6737), (-0.3843, -0.2403, 0.7041), (-0.3847, -0.1757, 0.7041), (-0.4085, -0.2403, 0.7052), (-0.4089, -0.1758, 0.7052), (-0.1975, 0.5296, 0.6967), (-0.1733, 0.5298, 0.6956), (-0.04115, 0.03609, 0.6889), (-0.04115, 0.1291, 0.6889), (0.02544, 0.03609, 0.6859), (0.02544, 0.1291, 0.6859), (0.06176, 0.03609, 0.6842), (0.06176, 0.1291, 0.6842), (-0.04115, 0.2455, 0.6889), (0.02544, 0.2455, 0.6859), (-0.04115, -0.07471, 0.6889), (0.02544, -0.07471, 0.6859)], [], [(0, 3, 2, 1), (6, 5, 4, 7), (6, 7, 9, 8), (9, 7, 11, 10), (12, 13, 15, 14), (14, 15, 17, 16), (15, 13, 18, 19), (12, 14, 21, 20)])
me_plane_003.polygons.foreach_set('material_index', [0, 0, 0, 0, 0, 0, 1, 1])
_ca = me_plane_003.color_attributes.new('Col', 'BYTE_COLOR', 'CORNER')
_ca.data.foreach_set('color', [1.0, 1.0, 1.0, 1.0, 1.0, 1.0, 1.0, 1.0, 1.0, 1.0, 1.0, 1.0, 1.0, 1.0, 1.0, 1.0, 1.0, 1.0, 1.0, 1.0, 1.0, 1.0, 1.0, 1.0, 1.0, 1.0, 1.0, 1.0, 1.0, 1.0, 1.0, 1.0, 1.0, 1.0, 1.0, 1.0, 1.0, 1.0, 1.0, 1.0, 1.0, 1.0, 1.0, 1.0, 1.0, 1.0, 1.0, 1.0, 1.0, 1.0, 1.0, 1.0, 1.0, 1.0, 1.0, 1.0, 1.0, 1.0, 1.0, 1.0, 1.0, 1.0, 1.0, 1.0, 1.0, 1.0, 1.0, 1.0, 1.0, 1.0, 1.0, 1.0, 1.0, 1.0, 1.0, 1.0, 1.0, 1.0, 1.0, 1.0, 1.0, 1.0, 1.0, 1.0, 1.0, 1.0, 1.0, 1.0, 1.0, 1.0, 1.0, 1.0, 1.0, 1.0, 1.0, 1.0, 1.0, 1.0, 1.0, 1.0, 1.0, 1.0, 1.0, 1.0, 1.0, 1.0, 1.0, 1.0, 1.0, 1.0, 1.0, 1.0, 1.0, 1.0, 1.0, 1.0, 1.0, 1.0, 1.0, 1.0, 1.0, 1.0, 1.0, 1.0, 1.0, 1.0, 1.0, 1.0])
me_plane_003.materials.append(mat_warning)
me_plane_003.materials.append(mat_maincolour1_006)
me_plane_003.use_remesh_preserve_volume = False
me_plane_003.use_remesh_preserve_attributes = False
me_plane_003.use_mirror_vertex_groups = False
me_plane_003.update()
me_plane = bpy.data.meshes.new('Plane')
me_plane.from_pydata([(-0.1103, -0.1103, 0.0371), (-0.1103, 0.1103, 0.07139), (0.1103, 0.1103, 0.07139), (0.1103, -0.1103, 0.0371)], [], [(0, 3, 2, 1)])
me_plane.materials.append(mat_warning)
me_plane.use_remesh_preserve_volume = False
me_plane.use_remesh_preserve_attributes = False
me_plane.use_mirror_vertex_groups = False
me_plane.update()
me_plane_001 = bpy.data.meshes.new('Plane.001')
me_plane_001.from_pydata([(-0.1103, -0.1103, 0.0371), (-0.1103, 0.1103, 0.07139), (0.1103, 0.1103, 0.07139), (0.1103, -0.1103, 0.0371)], [], [(0, 3, 2, 1)])
me_plane_001.materials.append(mat_warning)
me_plane_001.use_remesh_preserve_volume = False
me_plane_001.use_remesh_preserve_attributes = False
me_plane_001.use_mirror_vertex_groups = False
me_plane_001.update()
me_plane_002_mesh_001 = bpy.data.meshes.new('Plane_002-mesh.001')
me_plane_002_mesh_001.from_pydata([(1.01, 6.985, 0.8426), (1.01, -4.015, 0.8426), (-0.9902, -4.015, 0.8426), (-0.9902, 6.985, 0.8426), (-0.9902, 6.985, 0.9426), (-0.9902, -4.015, 0.9426), (1.01, -4.015, 0.9426), (1.01, 6.985, 0.9426), (-1.0, 6.924, 0.9439), (-1.0, 6.975, 0.9439), (1.0, 6.975, 0.9439), (1.0, 6.924, 0.9439), (-1.0, 6.924, 6.002), (-1.0, 6.975, 6.002), (1.0, 6.975, 6.002), (1.0, 6.924, 6.002), (-1.0, -4.011, 0.9439), (-1.0, -3.96, 0.9439), (1.0, -3.96, 0.9439), (1.0, -4.011, 0.9439), (-1.0, -4.011, 6.002), (-1.0, -3.96, 6.002), (1.0, -3.96, 6.002), (1.0, -4.011, 6.002)], [], [(0, 3, 2, 1), (2, 3, 4, 5), (3, 0, 7, 4), (0, 1, 6, 7), (1, 2, 5, 6), (5, 4, 7, 6), (8, 9, 10, 11), (15, 14, 13, 12), (12, 13, 9, 8), (13, 14, 10, 9), (14, 15, 11, 10), (15, 12, 8, 11), (20, 21, 17, 16), (21, 22, 18, 17), (22, 23, 19, 18), (23, 20, 16, 19), (16, 17, 18, 19), (23, 22, 21, 20)])
me_plane_002_mesh_001.polygons.foreach_set('material_index', [0, 0, 0, 0, 0, 0, 0, 0, 1, 1, 1, 1, 1, 1, 1, 1, 1, 1])
me_plane_002_mesh_001.materials.append(mat_warning_002)
me_plane_002_mesh_001.materials.append(mat_ensign_red_001)
me_plane_002_mesh_001.use_remesh_preserve_volume = False
me_plane_002_mesh_001.use_remesh_preserve_attributes = False
me_plane_002_mesh_001.use_mirror_vertex_groups = False
me_plane_002_mesh_001.update()
me_plane_002_mesh_004 = bpy.data.meshes.new('Plane_002-mesh.004')
me_plane_002_mesh_004.from_pydata([(1.01, 6.985, 0.8426), (1.01, -4.015, 0.8426), (-0.9902, -4.015, 0.8426), (-0.9902, 6.985, 0.8426), (-0.9902, 6.985, 0.9426), (-0.9902, -4.015, 0.9426), (1.01, -4.015, 0.9426), (1.01, 6.985, 0.9426), (-1.0, 6.924, 0.9439), (-1.0, 6.975, 0.9439), (1.0, 6.975, 0.9439), (1.0, 6.924, 0.9439), (-1.0, 6.924, 6.002), (-1.0, 6.975, 6.002), (1.0, 6.975, 6.002), (1.0, 6.924, 6.002), (-1.0, -4.011, 0.9439), (-1.0, -3.96, 0.9439), (1.0, -3.96, 0.9439), (1.0, -4.011, 0.9439), (-1.0, -4.011, 6.002), (-1.0, -3.96, 6.002), (1.0, -3.96, 6.002), (1.0, -4.011, 6.002)], [], [(0, 3, 2, 1), (2, 3, 4, 5), (3, 0, 7, 4), (0, 1, 6, 7), (1, 2, 5, 6), (5, 4, 7, 6), (8, 9, 10, 11), (15, 14, 13, 12), (12, 13, 9, 8), (13, 14, 10, 9), (14, 15, 11, 10), (15, 12, 8, 11), (20, 21, 17, 16), (21, 22, 18, 17), (22, 23, 19, 18), (23, 20, 16, 19), (16, 17, 18, 19), (23, 22, 21, 20)])
me_plane_002_mesh_004.polygons.foreach_set('material_index', [0, 0, 0, 0, 0, 0, 0, 0, 1, 1, 1, 1, 1, 1, 1, 1, 1, 1])
me_plane_002_mesh_004.materials.append(mat_warning_005)
me_plane_002_mesh_004.materials.append(mat_ensign_red_004)
me_plane_002_mesh_004.use_remesh_preserve_volume = False
me_plane_002_mesh_004.use_remesh_preserve_attributes = False
me_plane_002_mesh_004.use_mirror_vertex_groups = False
me_plane_002_mesh_004.update()
me_plane_002_mesh_003 = bpy.data.meshes.new('Plane_002-mesh.003')
me_plane_002_mesh_003.from_pydata([(1.01, 6.985, 0.8426), (1.01, -4.015, 0.8426), (-0.9902, -4.015, 0.8426), (-0.9902, 6.985, 0.8426), (-0.9902, 6.985, 0.9426), (-0.9902, -4.015, 0.9426), (1.01, -4.015, 0.9426), (1.01, 6.985, 0.9426), (-1.0, 6.924, 0.9439), (-1.0, 6.975, 0.9439), (1.0, 6.975, 0.9439), (1.0, 6.924, 0.9439), (-1.0, 6.924, 6.002), (-1.0, 6.975, 6.002), (1.0, 6.975, 6.002), (1.0, 6.924, 6.002), (-1.0, -4.011, 0.9439), (-1.0, -3.96, 0.9439), (1.0, -3.96, 0.9439), (1.0, -4.011, 0.9439), (-1.0, -4.011, 6.002), (-1.0, -3.96, 6.002), (1.0, -3.96, 6.002), (1.0, -4.011, 6.002)], [], [(0, 3, 2, 1), (2, 3, 4, 5), (3, 0, 7, 4), (0, 1, 6, 7), (1, 2, 5, 6), (5, 4, 7, 6), (8, 9, 10, 11), (15, 14, 13, 12), (12, 13, 9, 8), (13, 14, 10, 9), (14, 15, 11, 10), (15, 12, 8, 11), (20, 21, 17, 16), (21, 22, 18, 17), (22, 23, 19, 18), (23, 20, 16, 19), (16, 17, 18, 19), (23, 22, 21, 20)])
me_plane_002_mesh_003.polygons.foreach_set('material_index', [0, 0, 0, 0, 0, 0, 0, 0, 1, 1, 1, 1, 1, 1, 1, 1, 1, 1])
me_plane_002_mesh_003.materials.append(mat_warning_004)
me_plane_002_mesh_003.materials.append(mat_ensign_red_003)
me_plane_002_mesh_003.use_remesh_preserve_volume = False
me_plane_002_mesh_003.use_remesh_preserve_attributes = False
me_plane_002_mesh_003.use_mirror_vertex_groups = False
me_plane_002_mesh_003.update()

# ---- objects
ob_plane_005 = bpy.data.objects.new('Plane.005', me_plane_006)
ob_plane_004 = bpy.data.objects.new('Plane.004', me_plane_004)
ob_plane_002 = bpy.data.objects.new('Plane.002', me_plane_002)
ob_cube_001 = bpy.data.objects.new('Cube.001', me_car)
ob_camera = bpy.data.objects.new('Camera', cam_camera_001)
ob_sphere = bpy.data.objects.new('Sphere', me_sphere)
ob_lamp_001 = bpy.data.objects.new('Lamp.001', light_lamp)
ob_cube = bpy.data.objects.new('Cube', me_cube)
ob_plane = bpy.data.objects.new('Plane', me_plane_005)
ob_plane_024 = bpy.data.objects.new('Plane.024', me_plane_003)
ob_plane_003 = bpy.data.objects.new('Plane.003', me_plane)
ob_plane_001 = bpy.data.objects.new('Plane.001', me_plane_001)
ob_plane_002_003 = bpy.data.objects.new('Plane_002_003', me_plane_002_mesh_001)
ob_plane_002_003_001 = bpy.data.objects.new('Plane_002_003.001', me_plane_002_mesh_004)
ob_plane_002_003_002 = bpy.data.objects.new('Plane_002_003.002', me_plane_002_mesh_003)

# ---- transforms, parenting, visibility, modifiers, constraints
ob_plane_005.location = (-0.2333, -0.8686, 1.127)
ob_plane_005.rotation_euler = (1.571, -0.0, 0.0)
ob_plane_005.scale = (0.225, 0.19, 0.2)
ob_plane_005.lineart.crease_threshold = 0.0
ob_plane_004.location = (0.2849, -0.8686, 1.127)
ob_plane_004.rotation_euler = (1.571, -0.0, 0.0)
ob_plane_004.scale = (0.225, 0.19, 0.2)
ob_plane_004.lineart.crease_threshold = 0.0
ob_plane_002.location = (-0.309, -1.236, 0.464)
ob_plane_002.rotation_euler = (1.571, 0.0, -72.26)
ob_plane_002.scale = (2.303, 0.4003, 0.8)
ob_plane_002.lock_rotations_4d = False
ob_plane_002.empty_display_type = 'ARROWS'
ob_plane_002.lineart.crease_threshold = 0.0
ob_cube_001.location = (0.02532, 1.1, 0.07286)
ob_cube_001.rotation_euler = (1.571, -0.0, -111.5)
ob_cube_001.scale = (1.264, 1.201, 1.387)
ob_cube_001.lock_rotations_4d = False
ob_cube_001.empty_display_type = 'ARROWS'
ob_cube_001.color = (0.0, 0.0, 0.0, 1.0)
ob_cube_001.lineart.crease_threshold = 0.0
ob_camera.location = (10.0, -10.0, 10.0)
ob_camera.rotation_euler = (1.047, 0.0, 0.7854)
ob_camera.lock_rotations_4d = False
ob_camera.empty_display_type = 'ARROWS'
ob_camera.color = (0.0, 0.0, 0.0, 1.0)
ob_camera.lineart.crease_threshold = 0.0
ob_sphere.location = (-0.02993, 0.1261, 0.07312)
ob_sphere.rotation_euler = (1.571, 0.0, 1.571)
ob_sphere.lock_rotations_4d = False
ob_sphere.empty_display_type = 'ARROWS'
ob_sphere.color = (0.0, 0.0, 0.0, 1.0)
ob_sphere.show_instancer_for_render = False
ob_sphere.instance_type = 'VERTS'
ob_sphere.use_instance_vertices_rotation = True
ob_sphere.lineart.crease_threshold = 0.0
ob_lamp_001.parent = ob_sphere
ob_lamp_001.matrix_parent_inverse = Matrix(((-4.371e-08, 1.0, -2.118e-22, -0.1261), (4.371e-08, 1.911e-15, 1.0, -0.07312), (1.0, 4.371e-08, -4.371e-08, 0.02993), (0.0, 0.0, 0.0, 1.0)))
ob_lamp_001.location = (-0.02993, 0.1261, 0.07312)
ob_lamp_001.rotation_euler = (1.571, 0.0, 1.571)
ob_lamp_001.lock_rotations_4d = False
ob_lamp_001.empty_display_type = 'ARROWS'
ob_lamp_001.color = (0.0, 0.0, 0.0, 1.0)
ob_lamp_001.lineart.crease_threshold = 0.0
ob_cube.location = (0.0, 0.0, 0.0)
ob_cube.rotation_euler = (1.571, -0.0, 1.571)
ob_cube.lock_rotations_4d = False
ob_cube.empty_display_type = 'ARROWS'
ob_cube.color = (0.0, 0.0, 0.0, 1.0)
ob_cube.lineart.crease_threshold = 0.0
ob_plane.location = (-1.332, -1.944, 0.9661)
ob_plane.rotation_euler = (1.571, -4.141e-17, -337.7)
ob_plane.scale = (2.408, 0.8873, 0.9563)
ob_plane.lock_rotations_4d = False
ob_plane.empty_display_type = 'ARROWS'
ob_plane.lineart.crease_threshold = 0.0
ob_plane_024.location = (0.06619, -1.944, 0.9661)
ob_plane_024.rotation_euler = (1.571, -4.141e-17, -337.7)
ob_plane_024.scale = (2.408, 0.8873, 0.9563)
ob_plane_024.lock_rotations_4d = False
ob_plane_024.empty_display_type = 'ARROWS'
ob_plane_024.lineart.crease_threshold = 0.0
ob_plane_003.location = (0.7203, -1.473, 1.416)
ob_plane_003.rotation_euler = (1.571, -4.266e-17, -86.39)
ob_plane_003.scale = (4.101, 0.9, 1.101)
ob_plane_003.lock_rotations_4d = False
ob_plane_003.empty_display_type = 'ARROWS'
ob_plane_003.lineart.crease_threshold = 0.0
ob_plane_001.location = (-0.8255, -1.473, 1.416)
ob_plane_001.rotation_euler = (1.571, -4.266e-17, -86.39)
ob_plane_001.scale = (4.101, 0.9, 1.101)
ob_plane_001.lock_rotations_4d = False
ob_plane_001.empty_display_type = 'ARROWS'
ob_plane_001.lineart.crease_threshold = 0.0
ob_plane_002_003.location = (0.0, -2.779, -0.9022)
ob_plane_002_003.scale = (1.0, 0.2788, 1.0)
ob_plane_002_003.lineart.crease_threshold = 0.0
ob_plane_002_003_001.location = (-1.49e-08, 1.451, 0.7153)
ob_plane_002_003_001.rotation_euler = (1.571, 4.77e-08, -1.49e-08)
ob_plane_002_003_001.scale = (1.0, 0.1064, 1.0)
ob_plane_002_003_001.lineart.crease_threshold = 0.0
ob_plane_002_003_002.location = (0.2163, -1.848, -1.949)
ob_plane_002_003_002.rotation_euler = (1.49e-08, -1.49e-08, 1.571)
ob_plane_002_003_002.scale = (1.0, 0.1273, 1.0)
ob_plane_002_003_002.lineart.crease_threshold = 0.0

# ---- collection membership
col_collection_1.objects.link(ob_plane_005)
col_collection_1.objects.link(ob_plane_004)
col_collection_1.objects.link(ob_plane_002)
col_collection_1.objects.link(ob_cube_001)
col_collection_2.objects.link(ob_camera)
col_collection_3.objects.link(ob_sphere)
col_collection_3.objects.link(ob_lamp_001)
col_collection_4.objects.link(ob_cube)
col_collection_5.objects.link(ob_plane)
col_collection_5.objects.link(ob_plane_024)
col_collection_6.objects.link(ob_plane_003)
col_collection_6.objects.link(ob_plane_001)
col_collection_11.objects.link(ob_plane_002_003)
col_collection_12.objects.link(ob_plane_002_003_001)
col_collection_13.objects.link(ob_plane_002_003_002)

# ---- scene / render settings (as saved in the file)
scene.camera = ob_camera
scene.frame_start = 1; scene.frame_end = 8; scene.frame_set(1)
scene.render.engine = 'BLENDER_EEVEE_NEXT'
scene.render.image_settings.compression = 90
scene.render.resolution_x = 128
scene.render.resolution_y = 128
scene.render.pixel_aspect_x = 100.0
scene.render.pixel_aspect_y = 100.0
scene.render.fps = 25
scene.render.dither_intensity = 0.0
scene.render.use_compositing = False
scene.render.use_sequencer = False
scene.render.bake_margin = 2
scene.render.bake_bias = 0.0
scene.render.use_stamp_time = False
scene.render.use_stamp_date = False
scene.render.use_stamp_frame = False
scene.render.use_stamp_camera = False
scene.render.use_stamp_scene = False
scene.render.use_stamp_filename = False
scene.render.use_stamp_render_time = False
scene.render.stamp_font_size = 0
scene.cycles.use_denoising = False
scene.cycles.samples = 10
scene.cycles.sampling_pattern = 'TABULATED_SOBOL'
scene.cycles.light_sampling_threshold = 0.0
scene.cycles.use_adaptive_sampling = False
scene.cycles.use_light_tree = False
scene.cycles.blur_glossy = 0.0
scene.cycles.volume_bounces = 1
scene.cycles.pixel_filter_type = 'GAUSSIAN'
scene.cycles.sample_clamp_indirect = 0.0
scene.view_settings.view_transform = 'Raw'
bpy.context.view_layer.update()
